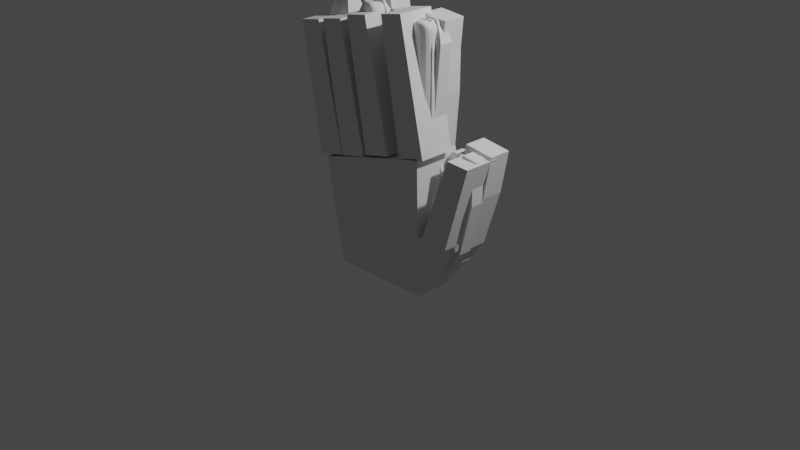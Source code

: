 # Source: human.blend  (saved by Blender 2.81.16; exported with 4.5.12 LTS)
import bpy
from mathutils import Matrix  # noqa: F401  (used for matrix-valued properties, if any)

bpy.ops.wm.read_factory_settings(use_empty=True)
scene = bpy.context.scene
scene.name = 'Scene'

# ---- collections
col_collection = bpy.data.collections.new('Collection'); scene.collection.children.link(col_collection)
col_experiments = bpy.data.collections.new('Experiments'); scene.collection.children.link(col_experiments)
col_hand = bpy.data.collections.new('Hand'); col_experiments.children.link(col_hand)

# ---- world
world_world = bpy.data.worlds.new('World'); scene.world = world_world
world_world.use_nodes = True; world_world.node_tree.nodes.clear()
_N = world_world.node_tree.nodes; _L = world_world.node_tree.links
n0 = _N.new('ShaderNodeOutputWorld'); n0.name = 'World Output'; n0.location = (300, 300)
n1 = _N.new('ShaderNodeBackground'); n1.name = 'Background'; n1.location = (10, 300)
n1.inputs[0].default_value = (0.05088, 0.05088, 0.05088, 1.0)
_L.new(n1.outputs[0], n0.inputs[0])
n0.is_active_output = True
world_world.color = (0.05088, 0.05088, 0.05088)
world_world.use_sun_shadow = False
world_world.sun_shadow_jitter_overblur = 0.0

# ---- cameras
cam_camera = bpy.data.cameras.new('Camera')
cam_camera.clip_end = 100.0
cam_camera.ortho_scale = 7.314

# ---- lights
light_light = bpy.data.lights.new('Light', 'POINT')
light_light.transmission_factor = 0.0
light_light.energy = 1000.0
light_light.shadow_soft_size = 0.1
light_light.shadow_maximum_resolution = 0.006
light_light.use_absolute_resolution = True

# ---- meshes
me_cube_003 = bpy.data.meshes.new('Cube.003')
me_cube_003.from_pydata([(-0.1379, -0.06143, 0.575), (-0.2165, -0.06143, -0.5163), (-0.1379, 0.1949, 0.575), (-0.2165, 0.2291, -0.5163), (-0.1753, 0.2291, -0.001666), (-0.1753, -0.06143, -0.001666), (-0.1065, -0.06143, 0.6408), (-0.1065, 0.1269, 0.667), (-0.06047, -0.06143, 0.6947), (-0.06047, 0.01536, 0.6947), (-0.143, 0.2291, 0.2863), (-0.143, -0.06143, 0.2863), (0.1252, -0.06143, 0.5642), (0.1001, -0.06143, -0.5609), (0.1252, 0.1949, 0.5642), (0.1001, 0.2291, -0.5609), (0.0001172, 0.1949, 0.5683), (-0.05593, 0.2291, -0.5542), (0.0001172, -0.06143, 0.5683), (-0.05593, -0.06143, -0.5542), (0.1357, 0.2291, -0.02138), (0.1357, -0.06143, -0.02138), (-0.02791, -0.06143, -0.008824), (-0.02791, 0.2291, -0.008824), (0.1133, -0.06143, 0.6302), (0.1133, 0.1269, 0.6563), (0.003378, -0.06143, 0.6355), (0.003378, 0.1269, 0.6616), (0.07266, -0.06143, 0.6882), (0.07266, 0.01536, 0.6882), (0.006095, -0.06143, 0.6915), (0.006095, 0.01536, 0.6915), (0.1204, 0.2291, 0.2732), (0.1204, -0.06143, 0.2732), (-0.0139, -0.06143, 0.2798), (-0.0139, 0.2291, 0.2798), (-0.7725, -0.06088, 0.5466), (-0.6309, -0.06088, -0.6304), (-0.7725, 0.209, 0.5466), (-0.6309, 0.2272, -0.6304), (-0.7015, 0.2272, -0.03086), (-0.7015, -0.06088, -0.03086), (-0.7831, -0.06088, 0.6446), (-0.7831, 0.1297, 0.6743), (-0.7443, -0.06088, 0.7233), (-0.7443, -0.0006893, 0.7233), (-0.7193, 0.2272, 0.2786), (-0.7193, -0.06088, 0.2786), (-0.5306, -0.06088, 0.6139), (-0.3075, -0.06088, -0.5676), (-0.5306, 0.209, 0.6139), (-0.3075, 0.2272, -0.5676), (-0.6579, 0.209, 0.6131), (-0.4528, 0.2272, -0.5886), (-0.6579, -0.06088, 0.6131), (-0.4528, -0.06088, -0.5886), (-0.3776, 0.2272, 0.02711), (-0.3776, -0.06088, 0.02711), (-0.5605, -0.06088, 0.04347), (-0.5605, 0.2272, 0.04347), (-0.5824, -0.06088, 0.6871), (-0.5824, 0.1297, 0.7168), (-0.6692, -0.06088, 0.6793), (-0.6692, 0.1297, 0.7091), (-0.6489, -0.06088, 0.7368), (-0.6489, -0.0006893, 0.7368), (-0.6787, -0.06088, 0.7346), (-0.6787, -0.0006893, 0.7346), (-0.4587, 0.2272, 0.2925), (-0.4587, -0.06088, 0.2925), (-0.6092, -0.06088, 0.3283), (-0.6092, 0.2272, 0.3283), (-1.146, -0.05353, 0.3935), (-0.9343, -0.05353, -0.7745), (-1.146, 0.194, 0.3935), (-0.9343, 0.2154, -0.7745), (-1.046, 0.2154, -0.1777), (-1.046, -0.05353, -0.1777), (-1.138, -0.05353, 0.4619), (-1.138, 0.1416, 0.4996), (-1.094, -0.05353, 0.5192), (-1.094, 0.01476, 0.5192), (-1.091, 0.2154, 0.108), (-1.091, -0.05353, 0.108), (-0.9128, -0.05353, 0.4457), (-0.6531, -0.05353, -0.645), (-0.9128, 0.194, 0.4457), (-0.6531, 0.2154, -0.645), (-1.017, 0.194, 0.418), (-0.7859, 0.2154, -0.7143), (-1.017, -0.05353, 0.418), (-0.7859, -0.05353, -0.7143), (-0.7569, 0.2154, -0.1186), (-0.7569, -0.05353, -0.1186), (-0.9015, -0.05353, -0.1482), (-0.9015, 0.2154, -0.1482), (-0.9452, -0.05353, 0.4947), (-0.9452, 0.1416, 0.5323), (-1.03, -0.05353, 0.4839), (-1.03, 0.1416, 0.5216), (-1.017, -0.05353, 0.5431), (-1.017, 0.01476, 0.5431), (-1.042, -0.05353, 0.5388), (-1.042, 0.01476, 0.5388), (-0.8431, 0.2154, 0.1618), (-0.8431, -0.05353, 0.1618), (-0.9592, -0.05353, 0.1349), (-0.9592, 0.2154, 0.1349), (-1.324, -0.06207, -0.183), (-1.183, -0.06207, -0.9771), (-1.324, 0.1861, -0.183), (-1.183, 0.212, -0.9771), (-1.269, 0.212, -0.624), (-1.269, -0.06207, -0.624), (-1.303, -0.06207, -0.06698), (-1.303, 0.02588, -0.06698), (-1.32, 0.212, -0.3445), (-1.32, -0.06207, -0.3445), (-1.139, -0.06207, -0.09395), (-0.9439, -0.06207, -0.8087), (-1.139, 0.1861, -0.09395), (-0.9439, 0.212, -0.8087), (-1.236, 0.1861, -0.1465), (-1.061, 0.212, -0.8929), (-1.236, -0.06207, -0.1465), (-1.061, -0.06207, -0.8929), (-1.04, 0.212, -0.5183), (-1.04, -0.06207, -0.5183), (-1.135, -0.06207, -0.6024), (-1.135, 0.212, -0.6024), (-1.211, -0.06207, -0.03872), (-1.211, 0.02588, -0.03872), (-1.26, -0.06207, -0.05272), (-1.26, 0.02588, -0.05272), (-1.104, 0.212, -0.2986), (-1.104, -0.06207, -0.2986), (-1.188, -0.06207, -0.3622), (-1.188, 0.212, -0.3622), (0.4389, -0.0553, -0.626), (0.4389, 0.2532, -0.626), (0.2559, 0.2532, -1.108), (0.2559, -0.0553, -1.108), (0.4788, -0.0553, -0.5377), (0.4788, 0.2532, -0.5377), (0.6283, -0.0553, -0.434), (0.6283, 0.2532, -0.434), (0.3609, 0.2532, -0.8809), (0.3609, -0.0553, -0.8809), (0.6807, -0.0553, -0.7308), (0.6807, 0.2532, -0.7308), (0.5804, 0.2532, -0.6522), (0.5804, -0.0553, -0.6522), (0.5151, 0.2837, -1.437), (0.5151, -0.0553, -1.437), (0.4396, -0.0553, -1.213), (0.4396, 0.2532, -1.213), (0.7035, -0.0553, -0.6138), (0.7035, 0.2532, -0.6138), (0.5968, -0.0553, -0.587), (0.5968, 0.2532, -0.587), (0.7294, -0.0553, -0.497), (0.7294, 0.2532, -0.497), (0.6929, -0.0553, -0.4502), (0.6929, 0.2532, -0.4502), (0.6891, 0.2532, -0.9015), (0.6891, -0.0553, -0.9015), (0.51, -0.0553, -0.9324), (0.51, 0.2532, -0.9324), (-0.8741, -0.06719, -2.086), (-1.177, -0.06719, -1.015), (-0.8741, 0.2841, -2.078), (-1.177, 0.2691, -1.015), (0.1175, -0.06719, -2.088), (0.09819, -0.06719, -0.5907), (0.1175, 0.2841, -2.08), (0.09819, 0.2691, -0.5907), (-1.073, -0.06719, -1.504), (-1.073, 0.2841, -1.496), (0.2422, 0.2841, -1.103), (0.2422, -0.06719, -1.111), (-0.9897, 0.2841, -1.806), (0.5044, 0.3366, -1.469), (0.5044, -0.06719, -1.476), (-0.9897, -0.06719, -1.814), (-0.1304, 0.2841, -2.08), (-0.3783, 0.2841, -2.079), (-0.6262, 0.2841, -2.079), (-0.9218, 0.2691, -0.8139), (-0.6357, 0.2691, -0.6566), (-0.2843, 0.2691, -0.5754), (-0.6262, -0.06719, -2.086), (-0.3783, -0.06719, -2.087), (-0.1304, -0.06719, -2.087), (-0.2843, -0.06719, -0.5754), (-0.6357, -0.06719, -0.6566), (-0.9218, -0.06719, -0.8139), (-0.08662, -0.06719, -1.209), (-0.4154, -0.06719, -1.307), (-0.7442, -0.06719, -1.406), (-0.7442, 0.2841, -1.398), (-0.4154, 0.2841, -1.3), (-0.08662, 0.2841, -1.202), (-0.6162, 0.313, -1.722), (-0.2427, 0.2459, -1.638), (0.1308, 0.3884, -1.553), (0.1308, -0.06719, -1.561), (-0.2427, -0.06719, -1.645), (-0.6162, -0.06719, -1.729), (-1.143, -0.06719, -1.176), (-1.143, 0.3294, -1.168), (0.09119, 0.3294, -0.8218), (0.09119, -0.06719, -0.8293), (-0.2193, -0.06719, -0.7838), (-0.5632, -0.06719, -0.8706), (-0.8634, -0.06719, -1.008), (-0.8634, 0.3294, -1.001), (-0.5632, 0.3294, -0.8631), (-0.2193, 0.3294, -0.7764), (-1.313, 0.1055, -0.1123), (-1.248, 0.1055, -0.08674), (-1.313, -0.06207, -0.1245), (-1.248, -0.06207, -0.0992), (-1.176, 0.1055, -0.0533), (-1.175, -0.06207, -0.06611)], [], [(23, 17, 3, 4), (4, 3, 1, 5), (16, 2, 7, 27), (173, 13, 19), (5, 1, 19, 22), (11, 5, 22, 34), (10, 4, 5, 11), (35, 23, 4, 10), (27, 7, 9, 31), (2, 0, 6, 7), (0, 18, 26, 6), (31, 9, 8, 30), (7, 6, 8, 9), (6, 26, 30, 8), (16, 35, 10, 2), (2, 10, 11, 0), (0, 11, 34, 18), (23, 20, 15, 17), (20, 21, 13, 15), (16, 27, 25, 14), (193, 19, 1), (21, 22, 19, 13), (33, 34, 22, 21), (32, 33, 21, 20), (35, 32, 20, 23), (27, 31, 29, 25), (14, 25, 24, 12), (18, 26, 27, 16), (12, 24, 26, 18), (31, 30, 28, 29), (25, 29, 28, 24), (26, 30, 31, 27), (24, 28, 30, 26), (16, 14, 32, 35), (14, 12, 33, 32), (12, 18, 34, 33), (59, 53, 39, 40), (40, 39, 37, 41), (52, 38, 43, 63), (193, 49, 55), (41, 37, 55, 58), (47, 41, 58, 70), (46, 40, 41, 47), (71, 59, 40, 46), (63, 43, 45, 67), (38, 36, 42, 43), (36, 54, 62, 42), (67, 45, 44, 66), (43, 42, 44, 45), (42, 62, 66, 44), (52, 71, 46, 38), (38, 46, 47, 36), (36, 47, 70, 54), (59, 56, 51, 53), (56, 57, 49, 51), (52, 63, 61, 50), (194, 55, 37), (57, 58, 55, 49), (69, 70, 58, 57), (68, 69, 57, 56), (71, 68, 56, 59), (63, 67, 65, 61), (50, 61, 60, 48), (54, 62, 63, 52), (48, 60, 62, 54), (67, 66, 64, 65), (61, 65, 64, 60), (62, 66, 67, 63), (60, 64, 66, 62), (52, 50, 68, 71), (50, 48, 69, 68), (48, 54, 70, 69), (95, 89, 75, 76), (76, 75, 73, 77), (88, 74, 79, 99), (194, 85, 91), (77, 73, 91, 94), (83, 77, 94, 106), (82, 76, 77, 83), (107, 95, 76, 82), (99, 79, 81, 103), (74, 72, 78, 79), (72, 90, 98, 78), (103, 81, 80, 102), (79, 78, 80, 81), (78, 98, 102, 80), (88, 107, 82, 74), (74, 82, 83, 72), (72, 83, 106, 90), (95, 92, 87, 89), (92, 93, 85, 87), (88, 99, 97, 86), (195, 91, 73), (93, 94, 91, 85), (105, 106, 94, 93), (104, 105, 93, 92), (107, 104, 92, 95), (99, 103, 101, 97), (86, 97, 96, 84), (90, 98, 99, 88), (84, 96, 98, 90), (103, 102, 100, 101), (97, 101, 100, 96), (98, 102, 103, 99), (96, 100, 102, 98), (88, 86, 104, 107), (86, 84, 105, 104), (84, 90, 106, 105), (129, 123, 111, 112), (112, 111, 109, 113), (219, 218, 115, 133), (195, 125, 169), (113, 109, 125, 128), (117, 113, 128, 136), (116, 112, 113, 117), (137, 129, 112, 116), (218, 220, 114, 115), (220, 221, 132, 114), (122, 137, 116, 110), (110, 116, 117, 108), (108, 117, 136, 124), (129, 126, 121, 123), (126, 127, 119, 121), (219, 133, 131, 222), (169, 125, 109), (127, 128, 125, 119), (135, 136, 128, 127), (134, 135, 127, 126), (137, 134, 126, 129), (222, 131, 130, 223), (115, 114, 132, 133), (223, 130, 132, 221), (133, 132, 130, 131), (122, 120, 134, 137), (120, 118, 135, 134), (118, 124, 136, 135), (150, 139, 143, 159), (147, 141, 154, 166), (146, 140, 141, 147), (167, 155, 140, 146), (159, 143, 145, 163), (139, 138, 142, 143), (138, 151, 158, 142), (163, 145, 144, 162), (143, 142, 144, 145), (142, 158, 162, 144), (150, 167, 146, 139), (139, 146, 147, 138), (138, 147, 166, 151), (150, 159, 157, 149), (165, 166, 154, 153), (164, 165, 153, 152), (167, 164, 152, 155), (159, 163, 161, 157), (149, 157, 156, 148), (151, 158, 159, 150), (148, 156, 158, 151), (163, 162, 160, 161), (157, 161, 160, 156), (158, 162, 163, 159), (156, 160, 162, 158), (150, 149, 164, 167), (149, 148, 165, 164), (148, 151, 166, 165), (208, 169, 171, 209), (217, 189, 175, 210), (210, 175, 173, 211), (214, 195, 169, 208), (184, 174, 172, 192), (169, 111, 171), (207, 198, 176, 183), (182, 181, 152, 153), (204, 201, 178, 181), (183, 176, 177, 180), (168, 183, 180, 170), (184, 204, 181, 174), (174, 181, 182, 172), (190, 207, 183, 168), (172, 182, 205, 192), (192, 205, 206, 191), (191, 206, 207, 190), (170, 180, 202, 186), (186, 202, 203, 185), (185, 203, 204, 184), (180, 177, 199, 202), (202, 199, 200, 203), (203, 200, 201, 204), (182, 179, 196, 205), (205, 196, 197, 206), (206, 197, 198, 207), (193, 3, 189), (194, 39, 188), (195, 75, 187), (170, 186, 190, 168), (186, 185, 191, 190), (185, 184, 192, 191), (211, 173, 193, 212), (212, 193, 194, 213), (213, 194, 195, 214), (209, 171, 187, 215), (215, 187, 188, 216), (216, 188, 189, 217), (173, 15, 13), (175, 17, 15), (189, 3, 17), (193, 173, 19), (193, 1, 3), (173, 175, 15), (175, 189, 17), (189, 53, 51), (188, 39, 53), (194, 193, 55), (194, 37, 39), (51, 49, 189), (189, 188, 53), (49, 193, 189), (194, 87, 85), (188, 89, 87), (187, 75, 89), (195, 194, 91), (195, 73, 75), (194, 188, 87), (188, 187, 89), (195, 121, 119), (187, 123, 121), (171, 123, 187), (195, 119, 125), (169, 109, 111), (195, 187, 121), (171, 111, 123), (154, 141, 140, 155, 152, 153), (179, 182, 153, 141), (181, 178, 140, 152), (178, 179, 141, 140), (153, 141, 154), (152, 155, 140), (200, 216, 217, 201), (199, 215, 216, 200), (177, 209, 215, 199), (197, 213, 214, 198), (196, 212, 213, 197), (179, 211, 212, 196), (198, 214, 208, 176), (178, 210, 211, 179), (201, 217, 210, 178), (176, 208, 209, 177), (118, 223, 221, 124), (120, 222, 223, 118), (122, 219, 222, 120), (108, 124, 221, 220), (110, 108, 220, 218), (122, 110, 218, 219)])
_uv = me_cube_003.uv_layers.new(name='UVMap')
_uv.uv.foreach_set('vector', [0.5, 0.375, 0.625, 0.375, 0.625, 0.5, 0.5, 0.5, 0.5, 0.5, 0.625, 0.5, 0.625, 0.75, 0.5, 0.75, 0.375, 0.375, 0.375, 0.5, 0.375, 0.5, 0.375, 0.375, 0.625, 0.75, 0.625, 0.75, 0.625, 0.875, 0.5, 0.75, 0.625, 0.75, 0.625, 0.875, 0.5, 0.875, 0.4375, 0.75, 0.5, 0.75, 0.5, 0.875, 0.4375, 0.875, 0.4375, 0.5, 0.5, 0.5, 0.5, 0.75, 0.4375, 0.75, 0.4375, 0.375, 0.5, 0.375, 0.5, 0.5, 0.4375, 0.5, 0.375, 0.375, 0.375, 0.5, 0.375, 0.5, 0.375, 0.375, 0.375, 0.5, 0.375, 0.75, 0.375, 0.75, 0.375, 0.5, 0.375, 0.75, 0.375, 0.875, 0.375, 0.875, 0.375, 0.75, 0.25, 0.5, 0.375, 0.5, 0.375, 0.75, 0.25, 0.75, 0.375, 0.5, 0.375, 0.75, 0.375, 0.75, 0.375, 0.5, 0.375, 0.75, 0.375, 0.875, 0.375, 0.875, 0.375, 0.75, 0.375, 0.375, 0.4375, 0.375, 0.4375, 0.5, 0.375, 0.5, 0.375, 0.5, 0.4375, 0.5, 0.4375, 0.75, 0.375, 0.75, 0.375, 0.75, 0.4375, 0.75, 0.4375, 0.875, 0.375, 0.875, 0.5, 0.375, 0.5, 0.5, 0.625, 0.5, 0.625, 0.375, 0.5, 0.5, 0.5, 0.75, 0.625, 0.75, 0.625, 0.5, 0.375, 0.375, 0.375, 0.375, 0.375, 0.5, 0.375, 0.5, 0.625, 0.8125, 0.625, 0.875, 0.625, 0.75, 0.5, 0.75, 0.5, 0.875, 0.625, 0.875, 0.625, 0.75, 0.4375, 0.75, 0.4375, 0.875, 0.5, 0.875, 0.5, 0.75, 0.4375, 0.5, 0.4375, 0.75, 0.5, 0.75, 0.5, 0.5, 0.4375, 0.375, 0.4375, 0.5, 0.5, 0.5, 0.5, 0.375, 0.375, 0.375, 0.375, 0.375, 0.375, 0.5, 0.375, 0.5, 0.375, 0.5, 0.375, 0.5, 0.375, 0.75, 0.375, 0.75, 0.0, 0.0, 0.0, 0.0, 0.0, 0.0, 0.0, 0.0, 0.375, 0.75, 0.375, 0.75, 0.375, 0.875, 0.375, 0.875, 0.25, 0.5, 0.25, 0.75, 0.375, 0.75, 0.375, 0.5, 0.375, 0.5, 0.375, 0.5, 0.375, 0.75, 0.375, 0.75, 0.0, 0.0, 0.0, 0.0, 0.0, 0.0, 0.0, 0.0, 0.375, 0.75, 0.375, 0.75, 0.375, 0.875, 0.375, 0.875, 0.375, 0.375, 0.375, 0.5, 0.4375, 0.5, 0.4375, 0.375, 0.375, 0.5, 0.375, 0.75, 0.4375, 0.75, 0.4375, 0.5, 0.375, 0.75, 0.375, 0.875, 0.4375, 0.875, 0.4375, 0.75, 0.5, 0.375, 0.625, 0.375, 0.625, 0.5, 0.5, 0.5, 0.5, 0.5, 0.625, 0.5, 0.625, 0.75, 0.5, 0.75, 0.375, 0.375, 0.375, 0.5, 0.375, 0.5, 0.375, 0.375, 0.625, 0.8125, 0.625, 0.75, 0.625, 0.875, 0.5, 0.75, 0.625, 0.75, 0.625, 0.875, 0.5, 0.875, 0.4375, 0.75, 0.5, 0.75, 0.5, 0.875, 0.4375, 0.875, 0.4375, 0.5, 0.5, 0.5, 0.5, 0.75, 0.4375, 0.75, 0.4375, 0.375, 0.5, 0.375, 0.5, 0.5, 0.4375, 0.5, 0.375, 0.375, 0.375, 0.5, 0.375, 0.5, 0.375, 0.375, 0.375, 0.5, 0.375, 0.75, 0.375, 0.75, 0.375, 0.5, 0.375, 0.75, 0.375, 0.875, 0.375, 0.875, 0.375, 0.75, 0.25, 0.5, 0.375, 0.5, 0.375, 0.75, 0.25, 0.75, 0.375, 0.5, 0.375, 0.75, 0.375, 0.75, 0.375, 0.5, 0.375, 0.75, 0.375, 0.875, 0.375, 0.875, 0.375, 0.75, 0.375, 0.375, 0.4375, 0.375, 0.4375, 0.5, 0.375, 0.5, 0.375, 0.5, 0.4375, 0.5, 0.4375, 0.75, 0.375, 0.75, 0.375, 0.75, 0.4375, 0.75, 0.4375, 0.875, 0.375, 0.875, 0.5, 0.375, 0.5, 0.5, 0.625, 0.5, 0.625, 0.375, 0.5, 0.5, 0.5, 0.75, 0.625, 0.75, 0.625, 0.5, 0.375, 0.375, 0.375, 0.375, 0.375, 0.5, 0.375, 0.5, 0.625, 0.875, 0.625, 0.875, 0.625, 0.75, 0.5, 0.75, 0.5, 0.875, 0.625, 0.875, 0.625, 0.75, 0.4375, 0.75, 0.4375, 0.875, 0.5, 0.875, 0.5, 0.75, 0.4375, 0.5, 0.4375, 0.75, 0.5, 0.75, 0.5, 0.5, 0.4375, 0.375, 0.4375, 0.5, 0.5, 0.5, 0.5, 0.375, 0.375, 0.375, 0.375, 0.375, 0.375, 0.5, 0.375, 0.5, 0.375, 0.5, 0.375, 0.5, 0.375, 0.75, 0.375, 0.75, 0.0, 0.0, 0.0, 0.0, 0.0, 0.0, 0.0, 0.0, 0.375, 0.75, 0.375, 0.75, 0.375, 0.875, 0.375, 0.875, 0.25, 0.5, 0.25, 0.75, 0.375, 0.75, 0.375, 0.5, 0.375, 0.5, 0.375, 0.5, 0.375, 0.75, 0.375, 0.75, 0.0, 0.0, 0.0, 0.0, 0.0, 0.0, 0.0, 0.0, 0.375, 0.75, 0.375, 0.75, 0.375, 0.875, 0.375, 0.875, 0.375, 0.375, 0.375, 0.5, 0.4375, 0.5, 0.4375, 0.375, 0.375, 0.5, 0.375, 0.75, 0.4375, 0.75, 0.4375, 0.5, 0.375, 0.75, 0.375, 0.875, 0.4375, 0.875, 0.4375, 0.75, 0.5, 0.375, 0.625, 0.375, 0.625, 0.5, 0.5, 0.5, 0.5, 0.5, 0.625, 0.5, 0.625, 0.75, 0.5, 0.75, 0.375, 0.375, 0.375, 0.5, 0.375, 0.5, 0.375, 0.375, 0.625, 0.875, 0.625, 0.75, 0.625, 0.875, 0.5, 0.75, 0.625, 0.75, 0.625, 0.875, 0.5, 0.875, 0.4375, 0.75, 0.5, 0.75, 0.5, 0.875, 0.4375, 0.875, 0.4375, 0.5, 0.5, 0.5, 0.5, 0.75, 0.4375, 0.75, 0.4375, 0.375, 0.5, 0.375, 0.5, 0.5, 0.4375, 0.5, 0.375, 0.375, 0.375, 0.5, 0.375, 0.5, 0.375, 0.375, 0.375, 0.5, 0.375, 0.75, 0.375, 0.75, 0.375, 0.5, 0.375, 0.75, 0.375, 0.875, 0.375, 0.875, 0.375, 0.75, 0.25, 0.5, 0.375, 0.5, 0.375, 0.75, 0.25, 0.75, 0.375, 0.5, 0.375, 0.75, 0.375, 0.75, 0.375, 0.5, 0.375, 0.75, 0.375, 0.875, 0.375, 0.875, 0.375, 0.75, 0.375, 0.375, 0.4375, 0.375, 0.4375, 0.5, 0.375, 0.5, 0.375, 0.5, 0.4375, 0.5, 0.4375, 0.75, 0.375, 0.75, 0.375, 0.75, 0.4375, 0.75, 0.4375, 0.875, 0.375, 0.875, 0.5, 0.375, 0.5, 0.5, 0.625, 0.5, 0.625, 0.375, 0.5, 0.5, 0.5, 0.75, 0.625, 0.75, 0.625, 0.5, 0.375, 0.375, 0.375, 0.375, 0.375, 0.5, 0.375, 0.5, 0.625, 0.9375, 0.625, 0.875, 0.625, 0.75, 0.5, 0.75, 0.5, 0.875, 0.625, 0.875, 0.625, 0.75, 0.4375, 0.75, 0.4375, 0.875, 0.5, 0.875, 0.5, 0.75, 0.4375, 0.5, 0.4375, 0.75, 0.5, 0.75, 0.5, 0.5, 0.4375, 0.375, 0.4375, 0.5, 0.5, 0.5, 0.5, 0.375, 0.375, 0.375, 0.375, 0.375, 0.375, 0.5, 0.375, 0.5, 0.375, 0.5, 0.375, 0.5, 0.375, 0.75, 0.375, 0.75, 0.0, 0.0, 0.0, 0.0, 0.0, 0.0, 0.0, 0.0, 0.375, 0.75, 0.375, 0.75, 0.375, 0.875, 0.375, 0.875, 0.25, 0.5, 0.25, 0.75, 0.375, 0.75, 0.375, 0.5, 0.375, 0.5, 0.375, 0.5, 0.375, 0.75, 0.375, 0.75, 0.0, 0.0, 0.0, 0.0, 0.0, 0.0, 0.0, 0.0, 0.375, 0.75, 0.375, 0.75, 0.375, 0.875, 0.375, 0.875, 0.375, 0.375, 0.375, 0.5, 0.4375, 0.5, 0.4375, 0.375, 0.375, 0.5, 0.375, 0.75, 0.4375, 0.75, 0.4375, 0.5, 0.375, 0.75, 0.375, 0.875, 0.4375, 0.875, 0.4375, 0.75, 0.5, 0.375, 0.625, 0.375, 0.625, 0.5, 0.5, 0.5, 0.5, 0.5, 0.625, 0.5, 0.625, 0.75, 0.5, 0.75, 0.375, 0.375, 0.375, 0.5, 0.375, 0.5, 0.375, 0.375, 0.625, 0.9375, 0.625, 0.875, 0.625, 1.0, 0.5, 0.75, 0.625, 0.75, 0.625, 0.875, 0.5, 0.875, 0.4375, 0.75, 0.5, 0.75, 0.5, 0.875, 0.4375, 0.875, 0.4375, 0.5, 0.5, 0.5, 0.5, 0.75, 0.4375, 0.75, 0.4375, 0.375, 0.5, 0.375, 0.5, 0.5, 0.4375, 0.5, 0.375, 0.5, 0.375, 0.75, 0.375, 0.75, 0.375, 0.5, 0.375, 0.75, 0.375, 0.875, 0.375, 0.875, 0.375, 0.75, 0.375, 0.375, 0.4375, 0.375, 0.4375, 0.5, 0.375, 0.5, 0.375, 0.5, 0.4375, 0.5, 0.4375, 0.75, 0.375, 0.75, 0.375, 0.75, 0.4375, 0.75, 0.4375, 0.875, 0.375, 0.875, 0.5, 0.375, 0.5, 0.5, 0.625, 0.5, 0.625, 0.375, 0.5, 0.5, 0.5, 0.75, 0.625, 0.75, 0.625, 0.5, 0.375, 0.375, 0.375, 0.375, 0.375, 0.5, 0.375, 0.5, 0.625, 1.0, 0.625, 0.875, 0.625, 0.75, 0.5, 0.75, 0.5, 0.875, 0.625, 0.875, 0.625, 0.75, 0.4375, 0.75, 0.4375, 0.875, 0.5, 0.875, 0.5, 0.75, 0.4375, 0.5, 0.4375, 0.75, 0.5, 0.75, 0.5, 0.5, 0.4375, 0.375, 0.4375, 0.5, 0.5, 0.5, 0.5, 0.375, 0.375, 0.5, 0.375, 0.5, 0.375, 0.75, 0.375, 0.75, 0.375, 0.5, 0.375, 0.75, 0.375, 0.875, 0.375, 0.375, 0.375, 0.75, 0.375, 0.75, 0.375, 0.875, 0.375, 0.875, 0.375, 0.375, 0.375, 0.875, 0.375, 0.75, 0.375, 0.5, 0.375, 0.375, 0.375, 0.5, 0.4375, 0.5, 0.4375, 0.375, 0.375, 0.5, 0.375, 0.75, 0.4375, 0.75, 0.4375, 0.5, 0.375, 0.75, 0.375, 0.875, 0.4375, 0.875, 0.4375, 0.75, 0.375, 0.375, 0.375, 0.5, 0.375, 0.5, 0.375, 0.375, 0.4375, 0.75, 0.5, 0.75, 0.5, 0.875, 0.4375, 0.875, 0.4375, 0.5, 0.5, 0.5, 0.5, 0.75, 0.4375, 0.75, 0.4375, 0.375, 0.5, 0.375, 0.5, 0.5, 0.4375, 0.5, 0.375, 0.375, 0.375, 0.5, 0.375, 0.5, 0.375, 0.375, 0.375, 0.5, 0.375, 0.75, 0.375, 0.75, 0.375, 0.5, 0.375, 0.75, 0.375, 0.875, 0.375, 0.875, 0.375, 0.75, 0.25, 0.5, 0.375, 0.5, 0.375, 0.75, 0.25, 0.75, 0.375, 0.5, 0.375, 0.75, 0.375, 0.75, 0.375, 0.5, 0.375, 0.75, 0.375, 0.875, 0.375, 0.875, 0.375, 0.75, 0.375, 0.375, 0.4375, 0.375, 0.4375, 0.5, 0.375, 0.5, 0.375, 0.5, 0.4375, 0.5, 0.4375, 0.75, 0.375, 0.75, 0.375, 0.75, 0.4375, 0.75, 0.4375, 0.875, 0.375, 0.875, 0.375, 0.375, 0.375, 0.375, 0.375, 0.5, 0.375, 0.5, 0.4375, 0.75, 0.4375, 0.875, 0.5, 0.875, 0.5, 0.75, 0.4375, 0.5, 0.4375, 0.75, 0.5, 0.75, 0.5, 0.5, 0.4375, 0.375, 0.4375, 0.5, 0.5, 0.5, 0.5, 0.375, 0.375, 0.375, 0.375, 0.375, 0.375, 0.5, 0.375, 0.5, 0.375, 0.5, 0.375, 0.5, 0.375, 0.75, 0.375, 0.75, 0.0, 0.0, 0.0, 0.0, 0.0, 0.0, 0.0, 0.0, 0.375, 0.75, 0.375, 0.75, 0.375, 0.875, 0.375, 0.875, 0.25, 0.5, 0.25, 0.75, 0.375, 0.75, 0.375, 0.5, 0.375, 0.5, 0.375, 0.5, 0.375, 0.75, 0.375, 0.75, 0.0, 0.0, 0.0, 0.0, 0.0, 0.0, 0.0, 0.0, 0.375, 0.75, 0.375, 0.75, 0.375, 0.875, 0.375, 0.875, 0.375, 0.375, 0.375, 0.5, 0.4375, 0.5, 0.4375, 0.375, 0.375, 0.5, 0.375, 0.75, 0.4375, 0.75, 0.4375, 0.5, 0.375, 0.75, 0.375, 0.875, 0.4375, 0.875, 0.4375, 0.75, 0.5839, 0.0, 0.625, 0.0, 0.625, 0.25, 0.5839, 0.25, 0.5839, 0.4375, 0.625, 0.4375, 0.625, 0.5, 0.5839, 0.5, 0.5839, 0.5, 0.625, 0.5, 0.625, 0.75, 0.5839, 0.75, 0.5839, 0.9375, 0.625, 0.9375, 0.625, 1.0, 0.5839, 1.0, 0.3125, 0.5, 0.375, 0.5, 0.375, 0.75, 0.3125, 0.75, 0.625, 0.0, 0.625, 0.5, 0.625, 0.25, 0.4375, 0.9375, 0.5, 0.9375, 0.5, 1.0, 0.4375, 1.0, 0.4375, 0.75, 0.4375, 0.5, 0.5, 0.5, 0.5, 0.75, 0.4375, 0.4375, 0.5, 0.4375, 0.5, 0.5, 0.4375, 0.5, 0.4375, 0.0, 0.5, 0.0, 0.5, 0.25, 0.4375, 0.25, 0.375, 0.0, 0.4375, 0.0, 0.4375, 0.25, 0.375, 0.25, 0.375, 0.4375, 0.4375, 0.4375, 0.4375, 0.5, 0.375, 0.5, 0.375, 0.5, 0.4375, 0.5, 0.4375, 0.75, 0.375, 0.75, 0.375, 0.9375, 0.4375, 0.9375, 0.4375, 1.0, 0.375, 1.0, 0.375, 0.75, 0.4375, 0.75, 0.4375, 0.8125, 0.375, 0.8125, 0.375, 0.8125, 0.4375, 0.8125, 0.4375, 0.875, 0.375, 0.875, 0.375, 0.875, 0.4375, 0.875, 0.4375, 0.9375, 0.375, 0.9375, 0.375, 0.25, 0.4375, 0.25, 0.4375, 0.3125, 0.375, 0.3125, 0.375, 0.3125, 0.4375, 0.3125, 0.4375, 0.375, 0.375, 0.375, 0.375, 0.375, 0.4375, 0.375, 0.4375, 0.4375, 0.375, 0.4375, 0.4375, 0.25, 0.5, 0.25, 0.5, 0.3125, 0.4375, 0.3125, 0.4375, 0.3125, 0.5, 0.3125, 0.5, 0.375, 0.4375, 0.375, 0.4375, 0.375, 0.5, 0.375, 0.5, 0.4375, 0.4375, 0.4375, 0.4375, 0.75, 0.5, 0.75, 0.5, 0.8125, 0.4375, 0.8125, 0.4375, 0.8125, 0.5, 0.8125, 0.5, 0.875, 0.4375, 0.875, 0.4375, 0.875, 0.5, 0.875, 0.5, 0.9375, 0.4375, 0.9375, 0.6875, 0.75, 0.625, 0.5, 0.6875, 0.5, 0.75, 0.75, 0.625, 0.5, 0.75, 0.5, 0.8125, 0.75, 0.625, 0.5, 0.8125, 0.5, 0.125, 0.5, 0.1875, 0.5, 0.1875, 0.75, 0.125, 0.75, 0.1875, 0.5, 0.25, 0.5, 0.25, 0.75, 0.1875, 0.75, 0.25, 0.5, 0.3125, 0.5, 0.3125, 0.75, 0.25, 0.75, 0.5839, 0.75, 0.625, 0.75, 0.625, 0.8125, 0.5839, 0.8125, 0.5839, 0.8125, 0.625, 0.8125, 0.625, 0.875, 0.5839, 0.875, 0.5839, 0.875, 0.625, 0.875, 0.625, 0.9375, 0.5839, 0.9375, 0.5839, 0.25, 0.625, 0.25, 0.625, 0.3125, 0.5839, 0.3125, 0.5839, 0.3125, 0.625, 0.3125, 0.625, 0.375, 0.5839, 0.375, 0.5839, 0.375, 0.625, 0.375, 0.625, 0.4375, 0.5839, 0.4375, 0.625, 0.75, 0.625, 0.5, 0.625, 0.75, 0.625, 0.5, 0.625, 0.375, 0.625, 0.5, 0.625, 0.4375, 0.625, 0.5, 0.625, 0.375, 0.625, 0.8125, 0.625, 0.75, 0.625, 0.875, 0.6875, 0.75, 0.625, 0.75, 0.625, 0.5, 0.625, 0.75, 0.625, 0.5, 0.625, 0.5, 0.625, 0.5, 0.625, 0.4375, 0.625, 0.375, 0.625, 0.4375, 0.625, 0.375, 0.625, 0.5, 0.625, 0.375, 0.625, 0.5, 0.625, 0.375, 0.625, 0.875, 0.625, 0.8125, 0.625, 0.875, 0.75, 0.75, 0.625, 0.75, 0.625, 0.5, 0.625, 0.5, 0.625, 0.75, 0.6875, 0.5, 0.625, 0.4375, 0.625, 0.375, 0.625, 0.375, 0.625, 0.75, 0.6875, 0.75, 0.6875, 0.5, 0.75, 0.75, 0.625, 0.5, 0.625, 0.75, 0.625, 0.375, 0.625, 0.375, 0.625, 0.5, 0.625, 0.3125, 0.625, 0.5, 0.625, 0.375, 0.625, 0.9375, 0.625, 0.875, 0.625, 0.875, 0.8125, 0.75, 0.625, 0.75, 0.625, 0.5, 0.75, 0.75, 0.75, 0.5, 0.625, 0.5, 0.625, 0.375, 0.625, 0.3125, 0.625, 0.375, 0.8125, 0.75, 0.625, 0.5, 0.625, 0.75, 0.625, 0.3125, 0.625, 0.375, 0.625, 0.5, 0.625, 0.25, 0.625, 0.375, 0.625, 0.3125, 0.625, 0.9375, 0.625, 0.75, 0.625, 0.875, 0.625, 0.0, 0.625, 0.75, 0.625, 0.5, 0.8125, 0.75, 0.8125, 0.5, 0.625, 0.5, 0.625, 0.25, 0.625, 0.5, 0.625, 0.375, 0.5, 0.875, 0.5, 0.75, 0.5, 0.5, 0.5, 0.375, 0.5, 0.5, 0.5, 0.75, 0.5, 0.75, 0.4375, 0.75, 0.5, 0.75, 0.5, 0.75, 0.4375, 0.5, 0.5, 0.5, 0.5, 0.5, 0.5, 0.5, 0.5, 0.5, 0.5, 0.75, 0.5, 0.75, 0.5, 0.5, 0.0, 0.0, 0.0, 0.0, 0.0, 0.0, 0.0, 0.0, 0.0, 0.0, 0.0, 0.0, 0.5, 0.375, 0.5839, 0.375, 0.5839, 0.4375, 0.5, 0.4375, 0.5, 0.3125, 0.5839, 0.3125, 0.5839, 0.375, 0.5, 0.375, 0.5, 0.25, 0.5839, 0.25, 0.5839, 0.3125, 0.5, 0.3125, 0.5, 0.875, 0.5839, 0.875, 0.5839, 0.9375, 0.5, 0.9375, 0.5, 0.8125, 0.5839, 0.8125, 0.5839, 0.875, 0.5, 0.875, 0.5, 0.75, 0.5839, 0.75, 0.5839, 0.8125, 0.5, 0.8125, 0.5, 0.9375, 0.5839, 0.9375, 0.5839, 1.0, 0.5, 1.0, 0.5, 0.5, 0.5839, 0.5, 0.5839, 0.75, 0.5, 0.75, 0.5, 0.4375, 0.5839, 0.4375, 0.5839, 0.5, 0.5, 0.5, 0.5, 0.0, 0.5839, 0.0, 0.5839, 0.25, 0.5, 0.25, 0.375, 0.75, 0.375, 0.75, 0.375, 0.875, 0.375, 0.875, 0.375, 0.5, 0.375, 0.5, 0.375, 0.75, 0.375, 0.75, 0.375, 0.375, 0.375, 0.375, 0.375, 0.5, 0.375, 0.5, 0.375, 0.75, 0.375, 0.875, 0.375, 0.875, 0.375, 0.75, 0.375, 0.5, 0.375, 0.75, 0.375, 0.75, 0.375, 0.5, 0.375, 0.375, 0.375, 0.5, 0.375, 0.5, 0.375, 0.375])
me_cube_003.use_remesh_fix_poles = True
me_cube_003.use_remesh_preserve_attributes = False
me_cube_003.use_mirror_vertex_groups = False
me_cube_003.update()
me_cube = bpy.data.meshes.new('Cube')
me_cube.from_pydata([(-0.7565, -0.09167, 0.4305), (-0.895, -0.09167, 1.257), (-0.7565, 0.09167, 0.4305), (-0.895, 0.09167, 1.257), (-0.5042, -0.09167, 0.6217), (-0.6664, -0.09167, 1.32), (-0.5042, 0.09167, 0.6217), (-0.6664, 0.09167, 1.32), (-0.8872, -0.06932, 1.337), (-0.8872, 0.06932, 1.337), (-0.7143, 0.06932, 1.385), (-0.7143, -0.06932, 1.385), (-0.8708, -0.04151, 1.412), (-0.8708, 0.04151, 1.412), (-0.7674, 0.04151, 1.441), (-0.7674, -0.04151, 1.441), (-0.4988, -0.08305, 0.6488), (-0.7021, -0.08305, 1.742), (-0.4988, 0.08305, 0.6488), (-0.7021, 0.08305, 1.742), (-0.2086, -0.08305, 0.8206), (-0.4338, -0.08305, 1.832), (-0.2086, 0.08305, 0.8206), (-0.4338, 0.08305, 1.832), (-0.7106, -0.07044, 1.835), (-0.7106, 0.07044, 1.835), (-0.4831, 0.07044, 1.911), (-0.4831, -0.07044, 1.911), (-0.6935, -0.04475, 1.978), (-0.6935, 0.04475, 1.978), (-0.5489, 0.04475, 2.027), (-0.5489, -0.04475, 2.027), (-0.05751, -0.07218, 2.053), (0.1285, -0.07218, 0.9114), (-0.05751, 0.07218, 2.053), (0.1285, 0.07218, 0.9114), (-0.3525, -0.07218, 1.986), (-0.1877, -0.07218, 0.8353), (-0.3525, 0.07218, 1.986), (-0.1877, 0.07218, 0.8353), (0.619, -0.07218, 1.971), (0.5288, -0.07218, 0.9222), (0.619, 0.07218, 1.971), (0.5288, 0.07218, 0.9222), (0.2586, -0.07218, 1.999), (0.1923, -0.07218, 0.9171), (0.2586, 0.07218, 1.999), (0.1923, 0.07218, 0.9171), (1.136, -0.1582, 0.7943), (0.7758, -0.07218, -0.2508), (1.136, -0.0138, 0.7943), (0.7758, 0.07218, -0.2508), (0.8607, -0.1582, 0.8095), (0.6372, -0.07218, 0.2869), (0.8607, -0.0138, 0.8095), (0.6372, 0.07218, 0.2869), (-0.1087, 0.05968, 2.14), (-0.1087, -0.05968, 2.14), (-0.3526, 0.05968, 2.085), (-0.3526, -0.05968, 2.085), (-0.1874, 0.03167, 2.221), (-0.1874, -0.03167, 2.221), (-0.3168, 0.03167, 2.191), (-0.3168, -0.03167, 2.191), (0.5895, 0.05769, 2.063), (0.5895, -0.05769, 2.063), (0.3015, 0.05769, 2.085), (0.3015, -0.05769, 2.085), (0.5141, 0.0242, 2.178), (0.5141, -0.02421, 2.178), (0.3933, 0.0242, 2.188), (0.3933, -0.02421, 2.188), (0.05541, -0.07218, 1.502), (0.05541, 0.07218, 1.502), (-0.2725, 0.07218, 1.427), (-0.2725, -0.07218, 1.427), (1.152, -0.02211, 0.9061), (1.152, -0.1499, 0.9061), (0.9083, -0.02211, 0.9196), (0.9083, -0.1499, 0.9196), (1.179, -0.02211, 1.016), (1.179, -0.1499, 1.016), (1.006, -0.02211, 1.045), (1.006, -0.1499, 1.045), (1.122, -0.1416, 0.563), (1.122, 0.002724, 0.563), (0.8177, 0.002724, 0.7091), (0.8177, -0.1416, 0.7091), (0.9548, -0.1097, -0.0145), (0.9548, 0.03471, -0.0145), (0.7346, 0.03471, 0.5146), (0.7346, -0.1097, 0.5146)], [], [(0, 1, 3, 2), (2, 3, 7, 6), (6, 7, 5, 4), (4, 5, 1, 0), (2, 6, 4, 0), (3, 1, 8, 9), (8, 11, 15, 12), (1, 5, 11, 8), (7, 3, 9, 10), (5, 7, 10, 11), (14, 13, 12, 15), (10, 9, 13, 14), (11, 10, 14, 15), (9, 8, 12, 13), (16, 17, 19, 18), (18, 19, 23, 22), (22, 23, 21, 20), (20, 21, 17, 16), (18, 22, 20, 16), (23, 19, 25, 26), (27, 26, 30, 31), (21, 23, 26, 27), (19, 17, 24, 25), (17, 21, 27, 24), (30, 29, 28, 31), (25, 24, 28, 29), (24, 27, 31, 28), (26, 25, 29, 30), (72, 33, 35, 73), (73, 35, 39, 74), (74, 39, 37, 75), (75, 37, 33, 72), (36, 32, 57, 59), (39, 35, 33, 37), (40, 41, 43, 42), (42, 43, 47, 46), (46, 47, 45, 44), (44, 45, 41, 40), (40, 42, 64, 65), (47, 43, 41, 45), (88, 49, 51, 89), (89, 51, 55, 90), (90, 55, 53, 91), (91, 53, 49, 88), (52, 48, 77, 79), (55, 51, 49, 53), (57, 56, 60, 61), (34, 38, 58, 56), (32, 34, 56, 57), (38, 36, 59, 58), (60, 62, 63, 61), (59, 57, 61, 63), (56, 58, 62, 60), (58, 59, 63, 62), (66, 67, 71, 70), (46, 44, 67, 66), (44, 40, 65, 67), (42, 46, 66, 64), (68, 70, 71, 69), (65, 64, 68, 69), (67, 65, 69, 71), (64, 66, 70, 68), (36, 75, 72, 32), (38, 74, 75, 36), (34, 73, 74, 38), (32, 72, 73, 34), (78, 79, 83, 82), (50, 54, 78, 76), (48, 50, 76, 77), (54, 52, 79, 78), (80, 82, 83, 81), (77, 76, 80, 81), (79, 77, 81, 83), (76, 78, 82, 80), (52, 87, 84, 48), (54, 86, 87, 52), (50, 85, 86, 54), (48, 84, 85, 50), (87, 91, 88, 84), (86, 90, 91, 87), (85, 89, 90, 86), (84, 88, 89, 85)])
_uv = me_cube.uv_layers.new(name='UVMap')
_uv.uv.foreach_set('vector', [0.375, 0.0, 0.625, 0.0, 0.625, 0.25, 0.375, 0.25, 0.375, 0.25, 0.625, 0.25, 0.625, 0.5, 0.375, 0.5, 0.375, 0.5, 0.625, 0.5, 0.625, 0.75, 0.375, 0.75, 0.375, 0.75, 0.625, 0.75, 0.625, 1.0, 0.375, 1.0, 0.125, 0.5, 0.375, 0.5, 0.375, 0.75, 0.125, 0.75, 0.625, 0.25, 0.625, 0.0, 0.625, 0.0, 0.625, 0.25, 0.625, 1.0, 0.625, 0.75, 0.625, 0.75, 0.625, 1.0, 0.625, 1.0, 0.625, 0.75, 0.625, 0.75, 0.625, 1.0, 0.625, 0.5, 0.625, 0.25, 0.625, 0.25, 0.625, 0.5, 0.625, 0.75, 0.625, 0.5, 0.625, 0.5, 0.625, 0.75, 0.625, 0.5, 0.875, 0.5, 0.875, 0.75, 0.625, 0.75, 0.625, 0.5, 0.625, 0.25, 0.625, 0.25, 0.625, 0.5, 0.625, 0.75, 0.625, 0.5, 0.625, 0.5, 0.625, 0.75, 0.625, 0.25, 0.625, 0.0, 0.625, 0.0, 0.625, 0.25, 0.375, 0.0, 0.625, 0.0, 0.625, 0.25, 0.375, 0.25, 0.375, 0.25, 0.625, 0.25, 0.625, 0.5, 0.375, 0.5, 0.375, 0.5, 0.625, 0.5, 0.625, 0.75, 0.375, 0.75, 0.375, 0.75, 0.625, 0.75, 0.625, 1.0, 0.375, 1.0, 0.125, 0.5, 0.375, 0.5, 0.375, 0.75, 0.125, 0.75, 0.625, 0.5, 0.625, 0.25, 0.625, 0.25, 0.625, 0.5, 0.625, 0.75, 0.625, 0.5, 0.625, 0.5, 0.625, 0.75, 0.625, 0.75, 0.625, 0.5, 0.625, 0.5, 0.625, 0.75, 0.625, 0.25, 0.625, 0.0, 0.625, 0.0, 0.625, 0.25, 0.625, 1.0, 0.625, 0.75, 0.625, 0.75, 0.625, 1.0, 0.625, 0.5, 0.875, 0.5, 0.875, 0.75, 0.625, 0.75, 0.625, 0.25, 0.625, 0.0, 0.625, 0.0, 0.625, 0.25, 0.625, 1.0, 0.625, 0.75, 0.625, 0.75, 0.625, 1.0, 0.625, 0.5, 0.625, 0.25, 0.625, 0.25, 0.625, 0.5, 0.4963, 0.0, 0.625, 0.0, 0.625, 0.25, 0.4963, 0.25, 0.4963, 0.25, 0.625, 0.25, 0.625, 0.5, 0.4963, 0.5, 0.4963, 0.5, 0.625, 0.5, 0.625, 0.75, 0.4963, 0.75, 0.4963, 0.75, 0.625, 0.75, 0.625, 1.0, 0.4963, 1.0, 0.375, 0.75, 0.375, 1.0, 0.375, 1.0, 0.375, 0.75, 0.625, 0.5, 0.875, 0.5, 0.875, 0.75, 0.625, 0.75, 0.375, 0.0, 0.625, 0.0, 0.625, 0.25, 0.375, 0.25, 0.375, 0.25, 0.625, 0.25, 0.625, 0.5, 0.375, 0.5, 0.375, 0.5, 0.625, 0.5, 0.625, 0.75, 0.375, 0.75, 0.375, 0.75, 0.625, 0.75, 0.625, 1.0, 0.375, 1.0, 0.375, 0.0, 0.375, 0.25, 0.375, 0.25, 0.375, 0.0, 0.625, 0.5, 0.875, 0.5, 0.875, 0.75, 0.625, 0.75, 0.5161, 0.0, 0.625, 0.0, 0.625, 0.25, 0.5161, 0.25, 0.5161, 0.25, 0.625, 0.25, 0.625, 0.5, 0.5161, 0.5, 0.5161, 0.5, 0.625, 0.5, 0.625, 0.75, 0.5161, 0.75, 0.5161, 0.75, 0.625, 0.75, 0.625, 1.0, 0.5161, 1.0, 0.375, 0.75, 0.375, 1.0, 0.375, 1.0, 0.375, 0.75, 0.625, 0.5, 0.875, 0.5, 0.875, 0.75, 0.625, 0.75, 0.375, 0.0, 0.375, 0.25, 0.375, 0.25, 0.375, 0.0, 0.375, 0.25, 0.375, 0.5, 0.375, 0.5, 0.375, 0.25, 0.375, 0.0, 0.375, 0.25, 0.375, 0.25, 0.375, 0.0, 0.375, 0.5, 0.375, 0.75, 0.375, 0.75, 0.375, 0.5, 0.125, 0.5, 0.375, 0.5, 0.375, 0.75, 0.125, 0.75, 0.375, 0.75, 0.375, 1.0, 0.375, 1.0, 0.375, 0.75, 0.375, 0.25, 0.375, 0.5, 0.375, 0.5, 0.375, 0.25, 0.375, 0.5, 0.375, 0.75, 0.375, 0.75, 0.375, 0.5, 0.375, 0.5, 0.375, 0.75, 0.375, 0.75, 0.375, 0.5, 0.375, 0.5, 0.375, 0.75, 0.375, 0.75, 0.375, 0.5, 0.375, 0.75, 0.375, 1.0, 0.375, 1.0, 0.375, 0.75, 0.375, 0.25, 0.375, 0.5, 0.375, 0.5, 0.375, 0.25, 0.125, 0.5, 0.375, 0.5, 0.375, 0.75, 0.125, 0.75, 0.375, 0.0, 0.375, 0.25, 0.375, 0.25, 0.375, 0.0, 0.375, 0.75, 0.375, 1.0, 0.375, 1.0, 0.375, 0.75, 0.375, 0.25, 0.375, 0.5, 0.375, 0.5, 0.375, 0.25, 0.375, 0.75, 0.4963, 0.75, 0.4963, 1.0, 0.375, 1.0, 0.375, 0.5, 0.4963, 0.5, 0.4963, 0.75, 0.375, 0.75, 0.375, 0.25, 0.4963, 0.25, 0.4963, 0.5, 0.375, 0.5, 0.375, 0.0, 0.4963, 0.0, 0.4963, 0.25, 0.375, 0.25, 0.375, 0.5, 0.375, 0.75, 0.375, 0.75, 0.375, 0.5, 0.375, 0.25, 0.375, 0.5, 0.375, 0.5, 0.375, 0.25, 0.375, 0.0, 0.375, 0.25, 0.375, 0.25, 0.375, 0.0, 0.375, 0.5, 0.375, 0.75, 0.375, 0.75, 0.375, 0.5, 0.125, 0.5, 0.375, 0.5, 0.375, 0.75, 0.125, 0.75, 0.375, 0.0, 0.375, 0.25, 0.375, 0.25, 0.375, 0.0, 0.375, 0.75, 0.375, 1.0, 0.375, 1.0, 0.375, 0.75, 0.375, 0.25, 0.375, 0.5, 0.375, 0.5, 0.375, 0.25, 0.375, 0.75, 0.4231, 0.75, 0.4231, 1.0, 0.375, 1.0, 0.375, 0.5, 0.4231, 0.5, 0.4231, 0.75, 0.375, 0.75, 0.375, 0.25, 0.4231, 0.25, 0.4231, 0.5, 0.375, 0.5, 0.375, 0.0, 0.4231, 0.0, 0.4231, 0.25, 0.375, 0.25, 0.4231, 0.75, 0.5161, 0.75, 0.5161, 1.0, 0.4231, 1.0, 0.4231, 0.5, 0.5161, 0.5, 0.5161, 0.75, 0.4231, 0.75, 0.4231, 0.25, 0.5161, 0.25, 0.5161, 0.5, 0.4231, 0.5, 0.4231, 0.0, 0.5161, 0.0, 0.5161, 0.25, 0.4231, 0.25])
me_cube.use_remesh_fix_poles = True
me_cube.use_remesh_preserve_attributes = False
me_cube.use_mirror_vertex_groups = False
me_cube.update()
me_cube_001 = bpy.data.meshes.new('Cube.001')
me_cube_001.from_pydata([(-0.8488, -1.0, -0.9633), (-0.8488, -1.0, 0.6944), (-0.8488, 1.0, -0.9633), (-0.8488, 1.0, 0.6944), (-0.7111, -0.8449, 0.894), (-0.7111, 0.8449, 0.894), (-0.4455, -0.5458, 1.079), (-0.4455, 0.5458, 1.079), (-0.8711, -1.0, -0.04874), (-0.8711, 1.0, -0.04874), (0.0391, 1.0, -0.9633), (0.0391, 1.0, 0.6944), (0.0391, -1.0, -0.9633), (0.0391, -1.0, 0.6944), (0.0391, 0.8449, 0.894), (0.0391, -0.8449, 0.894), (0.0391, 0.5458, 1.079), (0.0391, -0.5458, 1.079), (0.0391, -1.0, -0.04874), (0.0391, 1.0, -0.04874), (-0.8332, -1.0, 0.3228), (-0.8332, 1.0, 0.3228), (0.0391, -1.0, 0.3228), (0.0391, 1.0, 0.3228), (-0.86, 1.0, -0.506), (-0.86, -1.0, -0.506), (0.0391, 1.0, -0.506), (0.0391, -1.0, -0.506), (0.8488, -1.0, -0.9633), (0.8488, -1.0, 0.6944), (0.8488, 1.0, -0.9633), (0.8488, 1.0, 0.6944), (0.7111, -0.8449, 0.894), (0.7111, 0.8449, 0.894), (0.4455, -0.5458, 1.079), (0.4455, 0.5458, 1.079), (0.8711, -1.0, -0.04874), (0.8711, 1.0, -0.04874), (-0.0391, 1.0, -0.9633), (-0.0391, 1.0, 0.6944), (-0.0391, -1.0, -0.9633), (-0.0391, -1.0, 0.6944), (-0.0391, 0.8449, 0.894), (-0.0391, -0.8449, 0.894), (-0.0391, 0.5458, 1.079), (-0.0391, -0.5458, 1.079), (-0.0391, -1.0, -0.04874), (-0.0391, 1.0, -0.04874), (0.8332, -1.0, 0.3228), (0.8332, 1.0, 0.3228), (-0.0391, -1.0, 0.3228), (-0.0391, 1.0, 0.3228), (0.86, 1.0, -0.506), (0.86, -1.0, -0.506), (-0.0391, 1.0, -0.506), (-0.0391, -1.0, -0.506), (-3.114, -1.0, -0.9633), (-3.114, -1.0, 0.6944), (-3.114, 1.0, -0.9633), (-3.114, 1.0, 0.6944), (-2.976, -0.8449, 0.894), (-2.976, 0.8449, 0.894), (-2.71, -0.5458, 1.079), (-2.71, 0.5458, 1.079), (-3.136, -1.0, -0.04874), (-3.136, 1.0, -0.04874), (-2.226, 1.0, -0.9633), (-2.226, 1.0, 0.6944), (-2.226, -1.0, -0.9633), (-2.226, -1.0, 0.6944), (-2.226, 0.8449, 0.894), (-2.226, -0.8449, 0.894), (-2.226, 0.5458, 1.079), (-2.226, -0.5458, 1.079), (-2.226, -1.0, -0.04874), (-2.226, 1.0, -0.04874), (-3.098, -1.0, 0.3228), (-3.098, 1.0, 0.3228), (-2.226, -1.0, 0.3228), (-2.226, 1.0, 0.3228), (-3.125, 1.0, -0.506), (-3.125, -1.0, -0.506), (-2.226, 1.0, -0.506), (-2.226, -1.0, -0.506), (-1.416, -1.0, -0.9633), (-1.416, -1.0, 0.6944), (-1.416, 1.0, -0.9633), (-1.416, 1.0, 0.6944), (-1.554, -0.8449, 0.894), (-1.554, 0.8449, 0.894), (-1.819, -0.5458, 1.079), (-1.819, 0.5458, 1.079), (-1.394, -1.0, -0.04874), (-1.394, 1.0, -0.04874), (-2.304, 1.0, -0.9633), (-2.304, 1.0, 0.6944), (-2.304, -1.0, -0.9633), (-2.304, -1.0, 0.6944), (-2.304, 0.8449, 0.894), (-2.304, -0.8449, 0.894), (-2.304, 0.5458, 1.079), (-2.304, -0.5458, 1.079), (-2.304, -1.0, -0.04874), (-2.304, 1.0, -0.04874), (-1.432, -1.0, 0.3228), (-1.432, 1.0, 0.3228), (-2.304, -1.0, 0.3228), (-2.304, 1.0, 0.3228), (-1.405, 1.0, -0.506), (-1.405, -1.0, -0.506), (-2.304, 1.0, -0.506), (-2.304, -1.0, -0.506), (-5.379, -1.0, -0.9633), (-5.379, -1.0, 0.6944), (-5.379, 1.0, -0.9633), (-5.379, 1.0, 0.6944), (-5.241, -0.8449, 0.894), (-5.241, 0.8449, 0.894), (-4.975, -0.5458, 1.079), (-4.975, 0.5458, 1.079), (-5.401, -1.0, -0.04874), (-5.401, 1.0, -0.04874), (-4.491, 1.0, -0.9633), (-4.491, 1.0, 0.6944), (-4.491, -1.0, -0.9633), (-4.491, -1.0, 0.6944), (-4.491, 0.8449, 0.894), (-4.491, -0.8449, 0.894), (-4.491, 0.5458, 1.079), (-4.491, -0.5458, 1.079), (-4.491, -1.0, -0.04874), (-4.491, 1.0, -0.04874), (-5.363, -1.0, 0.3228), (-5.363, 1.0, 0.3228), (-4.491, -1.0, 0.3228), (-4.491, 1.0, 0.3228), (-5.39, 1.0, -0.506), (-5.39, -1.0, -0.506), (-4.491, 1.0, -0.506), (-4.491, -1.0, -0.506), (-3.681, -1.0, -0.9633), (-3.681, -1.0, 0.6944), (-3.681, 1.0, -0.9633), (-3.681, 1.0, 0.6944), (-3.819, -0.8449, 0.894), (-3.819, 0.8449, 0.894), (-4.084, -0.5458, 1.079), (-4.084, 0.5458, 1.079), (-3.659, -1.0, -0.04874), (-3.659, 1.0, -0.04874), (-4.569, 1.0, -0.9633), (-4.569, 1.0, 0.6944), (-4.569, -1.0, -0.9633), (-4.569, -1.0, 0.6944), (-4.569, 0.8449, 0.894), (-4.569, -0.8449, 0.894), (-4.569, 0.5458, 1.079), (-4.569, -0.5458, 1.079), (-4.569, -1.0, -0.04874), (-4.569, 1.0, -0.04874), (-3.697, -1.0, 0.3228), (-3.697, 1.0, 0.3228), (-4.569, -1.0, 0.3228), (-4.569, 1.0, 0.3228), (-3.67, 1.0, -0.506), (-3.67, -1.0, -0.506), (-4.569, 1.0, -0.506), (-4.569, -1.0, -0.506), (-7.644, -1.0, -0.9633), (-7.644, -1.0, 0.6944), (-7.644, 1.0, -0.9633), (-7.644, 1.0, 0.6944), (-7.506, -0.8449, 0.894), (-7.506, 0.8449, 0.894), (-7.24, -0.5458, 1.079), (-7.24, 0.5458, 1.079), (-7.666, -1.0, -0.04874), (-7.666, 1.0, -0.04874), (-6.756, 1.0, -0.9633), (-6.756, 1.0, 0.6944), (-6.756, -1.0, -0.9633), (-6.756, -1.0, 0.6944), (-6.756, 0.8449, 0.894), (-6.756, -0.8449, 0.894), (-6.756, 0.5458, 1.079), (-6.756, -0.5458, 1.079), (-6.756, -1.0, -0.04874), (-6.756, 1.0, -0.04874), (-7.628, -1.0, 0.3228), (-7.628, 1.0, 0.3228), (-6.756, -1.0, 0.3228), (-6.756, 1.0, 0.3228), (-7.655, 1.0, -0.506), (-7.655, -1.0, -0.506), (-6.756, 1.0, -0.506), (-6.756, -1.0, -0.506), (-5.946, -1.0, -0.9633), (-5.946, -1.0, 0.6944), (-5.946, 1.0, -0.9633), (-5.946, 1.0, 0.6944), (-6.084, -0.8449, 0.894), (-6.084, 0.8449, 0.894), (-6.349, -0.5458, 1.079), (-6.349, 0.5458, 1.079), (-5.924, -1.0, -0.04874), (-5.924, 1.0, -0.04874), (-6.834, 1.0, -0.9633), (-6.834, 1.0, 0.6944), (-6.834, -1.0, -0.9633), (-6.834, -1.0, 0.6944), (-6.834, 0.8449, 0.894), (-6.834, -0.8449, 0.894), (-6.834, 0.5458, 1.079), (-6.834, -0.5458, 1.079), (-6.834, -1.0, -0.04874), (-6.834, 1.0, -0.04874), (-5.962, -1.0, 0.3228), (-5.962, 1.0, 0.3228), (-6.834, -1.0, 0.3228), (-6.834, 1.0, 0.3228), (-5.935, 1.0, -0.506), (-5.935, -1.0, -0.506), (-6.834, 1.0, -0.506), (-6.834, -1.0, -0.506), (1.724, -0.8077, -1.936), (1.724, -0.8077, -1.061), (1.724, 1.192, -1.936), (1.724, 1.192, -1.061), (1.861, -0.6526, -0.9553), (1.861, 1.037, -0.9553), (2.127, -0.3535, -0.8573), (2.127, 0.7381, -0.8573), (1.701, -0.8077, -1.453), (1.701, 1.192, -1.453), (2.612, 1.192, -1.936), (2.612, 1.192, -1.061), (2.612, -0.8077, -1.936), (2.612, -0.8077, -1.061), (2.612, 1.037, -0.9553), (2.612, -0.6526, -0.9553), (2.612, 0.7381, -0.8573), (2.612, -0.3535, -0.8573), (2.612, -0.8077, -1.453), (2.612, 1.192, -1.453), (1.739, -0.8077, -1.257), (1.739, 1.192, -1.257), (2.612, -0.8077, -1.257), (2.612, 1.192, -1.257), (1.713, 1.192, -1.695), (1.713, -0.8077, -1.695), (2.612, 1.192, -1.695), (2.612, -0.8077, -1.695), (3.421, -0.8077, -1.936), (3.421, -0.8077, -1.061), (3.421, 1.192, -1.936), (3.421, 1.192, -1.061), (3.284, -0.6526, -0.9553), (3.284, 1.037, -0.9553), (3.018, -0.3535, -0.8573), (3.018, 0.7381, -0.8573), (3.444, -0.8077, -1.453), (3.444, 1.192, -1.453), (2.533, 1.192, -1.936), (2.533, 1.192, -1.061), (2.533, -0.8077, -1.936), (2.533, -0.8077, -1.061), (2.533, 1.037, -0.9553), (2.533, -0.6526, -0.9553), (2.533, 0.7381, -0.8573), (2.533, -0.3535, -0.8573), (2.533, -0.8077, -1.453), (2.533, 1.192, -1.453), (3.406, -0.8077, -1.257), (3.406, 1.192, -1.257), (2.533, -0.8077, -1.257), (2.533, 1.192, -1.257), (3.433, 1.192, -1.695), (3.433, -0.8077, -1.695), (2.533, 1.192, -1.695), (2.533, -0.8077, -1.695), (-0.8488, 1.0, -1.428), (-0.8488, -1.0, -1.428), (0.0391, 1.0, -1.428), (0.0391, -1.0, -1.428), (0.8488, 1.0, -1.498), (0.8488, -1.0, -1.498), (-0.0391, 1.0, -1.428), (-0.0391, -1.0, -1.428), (-3.114, 1.0, -1.428), (-3.114, -1.0, -1.428), (-2.226, 1.0, -1.428), (-2.226, -1.0, -1.428), (-1.416, 1.0, -1.428), (-1.416, -1.0, -1.428), (-2.304, 1.0, -1.428), (-2.304, -1.0, -1.428), (-5.379, 1.0, -1.428), (-5.379, -1.0, -1.428), (-4.491, 1.0, -1.428), (-4.491, -1.0, -1.428), (-3.681, 1.0, -1.428), (-3.681, -1.0, -1.428), (-4.569, 1.0, -1.428), (-4.569, -1.0, -1.428), (-7.644, 1.0, -1.428), (-7.644, -1.0, -1.428), (-6.756, 1.0, -1.428), (-6.756, -1.0, -1.428), (-5.946, 1.0, -1.428), (-5.946, -1.0, -1.428), (-6.834, 1.0, -1.428), (-6.834, -1.0, -1.428), (-0.8488, 1.0, -2.428), (0.0391, 1.0, -2.428), (0.0391, -1.0, -2.428), (0.8488, 1.0, -2.498), (-0.0391, 1.0, -2.428), (-0.0391, -1.0, -2.428), (-3.114, 1.0, -2.428), (-2.226, 1.0, -2.428), (-2.226, -1.0, -2.428), (-1.416, 1.0, -2.428), (-2.304, 1.0, -2.428), (-2.304, -1.0, -2.428), (-5.379, 1.0, -2.428), (-4.491, 1.0, -2.428), (-4.491, -1.0, -2.428), (-3.681, 1.0, -2.428), (-4.569, 1.0, -2.428), (-4.569, -1.0, -2.428), (-7.427, 1.0, -2.398), (-7.427, -1.0, -2.398), (-6.539, 1.0, -2.398), (-6.539, -1.0, -2.398), (-5.729, 1.0, -2.398), (-6.617, 1.0, -2.398), (-6.617, -1.0, -2.398), (1.724, 1.192, -2.316), (1.724, -0.8077, -2.316), (2.612, 1.192, -2.316), (2.612, -0.8077, -2.316), (2.59, 1.192, -2.752), (2.59, -0.8077, -2.752), (2.533, 1.192, -2.316), (2.533, -0.8077, -2.316), (0.8488, -1.0, -1.998), (0.8488, 1.0, -1.998), (-0.0391, 1.0, -1.928), (-0.0391, -1.0, -1.928), (-0.282, 1.0, -3.326), (-0.282, -1.0, -3.326), (0.4114, 1.0, -3.326), (0.4114, -1.0, -3.326), (0.7398, 1.0, -3.325), (0.7398, -1.0, -3.325), (0.3503, 1.0, -3.326), (0.3503, -1.0, -3.326), (-2.051, 1.0, -3.326), (-2.051, -1.0, -3.326), (-1.357, 1.0, -3.326), (-1.357, -1.0, -3.326), (-0.7249, 1.0, -3.326), (-0.7249, -1.0, -3.326), (-1.418, 1.0, -3.326), (-1.418, -1.0, -3.326), (-3.819, 1.0, -3.326), (-3.819, -1.0, -3.326), (-3.126, 1.0, -3.326), (-3.126, -1.0, -3.326), (-2.493, 1.0, -3.326), (-2.493, -1.0, -3.326), (-3.187, 1.0, -3.326), (-3.187, -1.0, -3.326), (-5.588, 1.0, -3.326), (-5.588, -1.0, -3.326), (-4.894, 1.0, -3.326), (-4.894, -1.0, -3.326), (-4.262, 1.0, -3.326), (-4.262, -1.0, -3.326), (-4.955, 1.0, -3.326), (-4.955, -1.0, -3.326)], [], [(20, 1, 3, 21), (22, 13, 1, 20), (11, 3, 5, 14), (3, 1, 4, 5), (16, 7, 6, 17), (5, 4, 6, 7), (14, 5, 7, 16), (27, 18, 8, 25), (25, 8, 9, 24), (24, 9, 19, 26), (4, 15, 17, 6), (1, 13, 15, 4), (140, 152, 303, 301), (21, 3, 11, 23), (9, 21, 23, 19), (18, 22, 20, 8), (8, 20, 21, 9), (2, 24, 26, 10), (0, 25, 24, 2), (12, 27, 25, 0), (48, 49, 31, 29), (50, 48, 29, 41), (39, 42, 33, 31), (31, 33, 32, 29), (44, 45, 34, 35), (33, 35, 34, 32), (42, 44, 35, 33), (55, 53, 36, 46), (53, 52, 37, 36), (52, 54, 47, 37), (32, 34, 45, 43), (29, 32, 43, 41), (84, 96, 295, 293), (49, 51, 39, 31), (37, 47, 51, 49), (46, 36, 48, 50), (36, 37, 49, 48), (30, 38, 54, 52), (28, 30, 52, 53), (40, 28, 53, 55), (76, 57, 59, 77), (78, 69, 57, 76), (67, 59, 61, 70), (59, 57, 60, 61), (72, 63, 62, 73), (61, 60, 62, 63), (70, 61, 63, 72), (83, 74, 64, 81), (81, 64, 65, 80), (80, 65, 75, 82), (60, 71, 73, 62), (57, 69, 71, 60), (28, 40, 287, 285), (77, 59, 67, 79), (65, 77, 79, 75), (74, 78, 76, 64), (64, 76, 77, 65), (58, 80, 82, 66), (56, 81, 80, 58), (68, 83, 81, 56), (104, 105, 87, 85), (106, 104, 85, 97), (95, 98, 89, 87), (87, 89, 88, 85), (100, 101, 90, 91), (89, 91, 90, 88), (98, 100, 91, 89), (111, 109, 92, 102), (109, 108, 93, 92), (108, 110, 103, 93), (88, 90, 101, 99), (85, 88, 99, 97), (206, 198, 308, 310), (105, 107, 95, 87), (93, 103, 107, 105), (102, 92, 104, 106), (92, 93, 105, 104), (86, 94, 110, 108), (84, 86, 108, 109), (96, 84, 109, 111), (132, 113, 115, 133), (134, 125, 113, 132), (123, 115, 117, 126), (115, 113, 116, 117), (128, 119, 118, 129), (117, 116, 118, 119), (126, 117, 119, 128), (139, 130, 120, 137), (137, 120, 121, 136), (136, 121, 131, 138), (116, 127, 129, 118), (113, 125, 127, 116), (150, 142, 300, 302), (133, 115, 123, 135), (121, 133, 135, 131), (130, 134, 132, 120), (120, 132, 133, 121), (114, 136, 138, 122), (112, 137, 136, 114), (124, 139, 137, 112), (160, 161, 143, 141), (162, 160, 141, 153), (151, 154, 145, 143), (143, 145, 144, 141), (156, 157, 146, 147), (145, 147, 146, 144), (154, 156, 147, 145), (167, 165, 148, 158), (165, 164, 149, 148), (164, 166, 159, 149), (144, 146, 157, 155), (141, 144, 155, 153), (94, 86, 292, 294), (161, 163, 151, 143), (149, 159, 163, 161), (158, 148, 160, 162), (148, 149, 161, 160), (142, 150, 166, 164), (140, 142, 164, 165), (152, 140, 165, 167), (188, 169, 171, 189), (190, 181, 169, 188), (179, 171, 173, 182), (171, 169, 172, 173), (184, 175, 174, 185), (173, 172, 174, 175), (182, 173, 175, 184), (195, 186, 176, 193), (193, 176, 177, 192), (192, 177, 187, 194), (172, 183, 185, 174), (169, 181, 183, 172), (38, 30, 284, 286), (189, 171, 179, 191), (177, 189, 191, 187), (186, 190, 188, 176), (176, 188, 189, 177), (170, 192, 194, 178), (168, 193, 192, 170), (180, 195, 193, 168), (216, 217, 199, 197), (218, 216, 197, 209), (207, 210, 201, 199), (199, 201, 200, 197), (212, 213, 202, 203), (201, 203, 202, 200), (210, 212, 203, 201), (223, 221, 204, 214), (221, 220, 205, 204), (220, 222, 215, 205), (200, 202, 213, 211), (197, 200, 211, 209), (208, 206, 310, 311), (217, 219, 207, 199), (205, 215, 219, 217), (214, 204, 216, 218), (204, 205, 217, 216), (198, 206, 222, 220), (196, 198, 220, 221), (208, 196, 221, 223), (244, 225, 227, 245), (246, 237, 225, 244), (235, 227, 229, 238), (227, 225, 228, 229), (240, 231, 230, 241), (229, 228, 230, 231), (238, 229, 231, 240), (251, 242, 232, 249), (249, 232, 233, 248), (248, 233, 243, 250), (228, 239, 241, 230), (225, 237, 239, 228), (234, 236, 340, 339), (245, 227, 235, 247), (233, 245, 247, 243), (242, 246, 244, 232), (232, 244, 245, 233), (226, 248, 250, 234), (224, 249, 248, 226), (236, 251, 249, 224), (272, 273, 255, 253), (274, 272, 253, 265), (263, 266, 257, 255), (255, 257, 256, 253), (268, 269, 258, 259), (257, 259, 258, 256), (266, 268, 259, 257), (279, 277, 260, 270), (277, 276, 261, 260), (276, 278, 271, 261), (256, 258, 269, 267), (253, 256, 267, 265), (273, 275, 263, 255), (261, 271, 275, 273), (270, 260, 272, 274), (260, 261, 273, 272), (254, 262, 278, 276), (252, 254, 276, 277), (264, 252, 277, 279), (152, 150, 302, 303), (96, 94, 294, 295), (40, 38, 286, 287), (298, 299, 326, 325), (280, 292, 321, 312), (347, 346, 315, 316), (311, 310, 335, 336), (350, 352, 314, 283, 281, 293, 295, 323, 364, 362), (296, 298, 325, 324), (282, 283, 314, 313), (310, 308, 334, 335), (196, 208, 311, 309), (168, 170, 304, 305), (2, 86, 292, 280), (84, 0, 281, 293), (58, 142, 300, 288), (10, 12, 283, 282), (66, 68, 291, 290), (122, 124, 299, 298), (178, 180, 307, 306), (140, 56, 289, 301), (2, 10, 282, 280), (58, 66, 290, 288), (114, 122, 298, 296), (170, 178, 306, 304), (114, 198, 308, 296), (12, 0, 281, 283), (68, 56, 289, 291), (196, 112, 297, 309), (124, 112, 297, 299), (180, 168, 305, 307), (30, 28, 285, 284), (324, 325, 367, 365), (331, 374, 376, 333, 307, 305), (313, 314, 352, 351), (335, 334, 377, 379), (323, 322, 363, 364), (312, 313, 351, 349), (236, 224, 345, 285, 287, 348, 317, 356, 354, 342, 252, 264, 344, 338, 340), (332, 333, 376, 375), (322, 321, 361, 363), (301, 289, 291, 320, 360, 358, 370, 372, 329, 303), (348, 347, 316, 317), (288, 300, 327, 318), (302, 300, 327, 328), (288, 290, 319, 318), (296, 308, 334, 324), (303, 302, 328, 329), (305, 304, 330, 331), (290, 291, 320, 319), (304, 306, 332, 330), (294, 292, 321, 322), (306, 307, 333, 332), (280, 282, 313, 312), (295, 294, 322, 323), (342, 353, 341), (341, 353, 315), (226, 234, 339, 337), (264, 262, 343, 344), (262, 254, 341, 343), (254, 252, 342, 341), (287, 286, 347, 348), (284, 285, 345, 346), (286, 284, 346, 347), (224, 226, 346, 345), (315, 346, 226, 337), (349, 351, 352, 350), (353, 354, 356, 355), (357, 359, 360, 358), (361, 362, 364, 363), (365, 367, 368, 366), (369, 370, 372, 371), (373, 375, 376, 374), (377, 378, 380, 379), (350, 349, 361, 362), (369, 370, 358, 357), (366, 365, 377, 378), (341, 337, 343), (336, 335, 379, 380), (316, 315, 353, 355), (312, 321, 361, 349), (325, 326, 368, 367), (317, 316, 355, 356), (318, 327, 369, 357), (328, 327, 369, 371), (318, 319, 359, 357), (324, 334, 377, 365), (329, 328, 371, 372), (331, 330, 373, 374), (319, 320, 360, 359), (330, 332, 375, 373), (344, 340, 338), (343, 340, 344), (343, 337, 339), (342, 354, 353), (341, 315, 337), (343, 339, 340), (299, 297, 309, 311, 336, 380, 378, 366, 368, 326)])
_uv = me_cube_001.uv_layers.new(name='UVMap')
_uv.uv.foreach_set('vector', [0.569, 0.0, 0.625, 0.0, 0.625, 0.25, 0.569, 0.25, 0.569, 0.875, 0.625, 0.875, 0.625, 1.0, 0.569, 1.0, 0.625, 0.375, 0.625, 0.25, 0.625, 0.25, 0.625, 0.375, 0.625, 0.25, 0.625, 0.0, 0.625, 0.0, 0.625, 0.25, 0.75, 0.5, 0.875, 0.5, 0.875, 0.75, 0.75, 0.75, 0.625, 0.25, 0.625, 0.0, 0.625, 0.0, 0.625, 0.25, 0.625, 0.375, 0.625, 0.25, 0.625, 0.25, 0.625, 0.375, 0.444, 0.875, 0.5129, 0.875, 0.5129, 1.0, 0.444, 1.0, 0.444, 0.0, 0.5129, 0.0, 0.5129, 0.25, 0.444, 0.25, 0.444, 0.25, 0.5129, 0.25, 0.5129, 0.375, 0.444, 0.375, 0.625, 1.0, 0.625, 0.875, 0.625, 0.875, 0.625, 1.0, 0.625, 1.0, 0.625, 0.875, 0.625, 0.875, 0.625, 1.0, 0.375, 1.0, 0.375, 0.875, 0.375, 0.875, 0.375, 1.0, 0.569, 0.25, 0.625, 0.25, 0.625, 0.375, 0.569, 0.375, 0.5129, 0.25, 0.569, 0.25, 0.569, 0.375, 0.5129, 0.375, 0.5129, 0.875, 0.569, 0.875, 0.569, 1.0, 0.5129, 1.0, 0.5129, 0.0, 0.569, 0.0, 0.569, 0.25, 0.5129, 0.25, 0.375, 0.25, 0.444, 0.25, 0.444, 0.375, 0.375, 0.375, 0.375, 0.0, 0.444, 0.0, 0.444, 0.25, 0.375, 0.25, 0.375, 0.875, 0.444, 0.875, 0.444, 1.0, 0.375, 1.0, 0.569, 0.0, 0.569, 0.25, 0.625, 0.25, 0.625, 0.0, 0.569, 0.875, 0.569, 1.0, 0.625, 1.0, 0.625, 0.875, 0.625, 0.375, 0.625, 0.375, 0.625, 0.25, 0.625, 0.25, 0.625, 0.25, 0.625, 0.25, 0.625, 0.0, 0.625, 0.0, 0.75, 0.5, 0.75, 0.75, 0.875, 0.75, 0.875, 0.5, 0.625, 0.25, 0.625, 0.25, 0.625, 0.0, 0.625, 0.0, 0.625, 0.375, 0.625, 0.375, 0.625, 0.25, 0.625, 0.25, 0.444, 0.875, 0.444, 1.0, 0.5129, 1.0, 0.5129, 0.875, 0.444, 0.0, 0.444, 0.25, 0.5129, 0.25, 0.5129, 0.0, 0.444, 0.25, 0.444, 0.375, 0.5129, 0.375, 0.5129, 0.25, 0.625, 1.0, 0.625, 1.0, 0.625, 0.875, 0.625, 0.875, 0.625, 1.0, 0.625, 1.0, 0.625, 0.875, 0.625, 0.875, 0.375, 1.0, 0.375, 0.875, 0.375, 0.875, 0.375, 1.0, 0.569, 0.25, 0.569, 0.375, 0.625, 0.375, 0.625, 0.25, 0.5129, 0.25, 0.5129, 0.375, 0.569, 0.375, 0.569, 0.25, 0.5129, 0.875, 0.5129, 1.0, 0.569, 1.0, 0.569, 0.875, 0.5129, 0.0, 0.5129, 0.25, 0.569, 0.25, 0.569, 0.0, 0.375, 0.25, 0.375, 0.375, 0.444, 0.375, 0.444, 0.25, 0.375, 0.0, 0.375, 0.25, 0.444, 0.25, 0.444, 0.0, 0.375, 0.875, 0.375, 1.0, 0.444, 1.0, 0.444, 0.875, 0.569, 0.0, 0.625, 0.0, 0.625, 0.25, 0.569, 0.25, 0.569, 0.875, 0.625, 0.875, 0.625, 1.0, 0.569, 1.0, 0.625, 0.375, 0.625, 0.25, 0.625, 0.25, 0.625, 0.375, 0.625, 0.25, 0.625, 0.0, 0.625, 0.0, 0.625, 0.25, 0.75, 0.5, 0.875, 0.5, 0.875, 0.75, 0.75, 0.75, 0.625, 0.25, 0.625, 0.0, 0.625, 0.0, 0.625, 0.25, 0.625, 0.375, 0.625, 0.25, 0.625, 0.25, 0.625, 0.375, 0.444, 0.875, 0.5129, 0.875, 0.5129, 1.0, 0.444, 1.0, 0.444, 0.0, 0.5129, 0.0, 0.5129, 0.25, 0.444, 0.25, 0.444, 0.25, 0.5129, 0.25, 0.5129, 0.375, 0.444, 0.375, 0.625, 1.0, 0.625, 0.875, 0.625, 0.875, 0.625, 1.0, 0.625, 1.0, 0.625, 0.875, 0.625, 0.875, 0.625, 1.0, 0.375, 1.0, 0.375, 0.875, 0.375, 0.875, 0.375, 1.0, 0.569, 0.25, 0.625, 0.25, 0.625, 0.375, 0.569, 0.375, 0.5129, 0.25, 0.569, 0.25, 0.569, 0.375, 0.5129, 0.375, 0.5129, 0.875, 0.569, 0.875, 0.569, 1.0, 0.5129, 1.0, 0.5129, 0.0, 0.569, 0.0, 0.569, 0.25, 0.5129, 0.25, 0.375, 0.25, 0.444, 0.25, 0.444, 0.375, 0.375, 0.375, 0.375, 0.0, 0.444, 0.0, 0.444, 0.25, 0.375, 0.25, 0.375, 0.875, 0.444, 0.875, 0.444, 1.0, 0.375, 1.0, 0.569, 0.0, 0.569, 0.25, 0.625, 0.25, 0.625, 0.0, 0.569, 0.875, 0.569, 1.0, 0.625, 1.0, 0.625, 0.875, 0.625, 0.375, 0.625, 0.375, 0.625, 0.25, 0.625, 0.25, 0.625, 0.25, 0.625, 0.25, 0.625, 0.0, 0.625, 0.0, 0.75, 0.5, 0.75, 0.75, 0.875, 0.75, 0.875, 0.5, 0.625, 0.25, 0.625, 0.25, 0.625, 0.0, 0.625, 0.0, 0.625, 0.375, 0.625, 0.375, 0.625, 0.25, 0.625, 0.25, 0.444, 0.875, 0.444, 1.0, 0.5129, 1.0, 0.5129, 0.875, 0.444, 0.0, 0.444, 0.25, 0.5129, 0.25, 0.5129, 0.0, 0.444, 0.25, 0.444, 0.375, 0.5129, 0.375, 0.5129, 0.25, 0.625, 1.0, 0.625, 1.0, 0.625, 0.875, 0.625, 0.875, 0.625, 1.0, 0.625, 1.0, 0.625, 0.875, 0.625, 0.875, 0.375, 0.375, 0.375, 0.25, 0.375, 0.25, 0.375, 0.375, 0.569, 0.25, 0.569, 0.375, 0.625, 0.375, 0.625, 0.25, 0.5129, 0.25, 0.5129, 0.375, 0.569, 0.375, 0.569, 0.25, 0.5129, 0.875, 0.5129, 1.0, 0.569, 1.0, 0.569, 0.875, 0.5129, 0.0, 0.5129, 0.25, 0.569, 0.25, 0.569, 0.0, 0.375, 0.25, 0.375, 0.375, 0.444, 0.375, 0.444, 0.25, 0.375, 0.0, 0.375, 0.25, 0.444, 0.25, 0.444, 0.0, 0.375, 0.875, 0.375, 1.0, 0.444, 1.0, 0.444, 0.875, 0.569, 0.0, 0.625, 0.0, 0.625, 0.25, 0.569, 0.25, 0.569, 0.875, 0.625, 0.875, 0.625, 1.0, 0.569, 1.0, 0.625, 0.375, 0.625, 0.25, 0.625, 0.25, 0.625, 0.375, 0.625, 0.25, 0.625, 0.0, 0.625, 0.0, 0.625, 0.25, 0.75, 0.5, 0.875, 0.5, 0.875, 0.75, 0.75, 0.75, 0.625, 0.25, 0.625, 0.0, 0.625, 0.0, 0.625, 0.25, 0.625, 0.375, 0.625, 0.25, 0.625, 0.25, 0.625, 0.375, 0.444, 0.875, 0.5129, 0.875, 0.5129, 1.0, 0.444, 1.0, 0.444, 0.0, 0.5129, 0.0, 0.5129, 0.25, 0.444, 0.25, 0.444, 0.25, 0.5129, 0.25, 0.5129, 0.375, 0.444, 0.375, 0.625, 1.0, 0.625, 0.875, 0.625, 0.875, 0.625, 1.0, 0.625, 1.0, 0.625, 0.875, 0.625, 0.875, 0.625, 1.0, 0.375, 0.375, 0.375, 0.25, 0.375, 0.25, 0.375, 0.375, 0.569, 0.25, 0.625, 0.25, 0.625, 0.375, 0.569, 0.375, 0.5129, 0.25, 0.569, 0.25, 0.569, 0.375, 0.5129, 0.375, 0.5129, 0.875, 0.569, 0.875, 0.569, 1.0, 0.5129, 1.0, 0.5129, 0.0, 0.569, 0.0, 0.569, 0.25, 0.5129, 0.25, 0.375, 0.25, 0.444, 0.25, 0.444, 0.375, 0.375, 0.375, 0.375, 0.0, 0.444, 0.0, 0.444, 0.25, 0.375, 0.25, 0.375, 0.875, 0.444, 0.875, 0.444, 1.0, 0.375, 1.0, 0.569, 0.0, 0.569, 0.25, 0.625, 0.25, 0.625, 0.0, 0.569, 0.875, 0.569, 1.0, 0.625, 1.0, 0.625, 0.875, 0.625, 0.375, 0.625, 0.375, 0.625, 0.25, 0.625, 0.25, 0.625, 0.25, 0.625, 0.25, 0.625, 0.0, 0.625, 0.0, 0.75, 0.5, 0.75, 0.75, 0.875, 0.75, 0.875, 0.5, 0.625, 0.25, 0.625, 0.25, 0.625, 0.0, 0.625, 0.0, 0.625, 0.375, 0.625, 0.375, 0.625, 0.25, 0.625, 0.25, 0.444, 0.875, 0.444, 1.0, 0.5129, 1.0, 0.5129, 0.875, 0.444, 0.0, 0.444, 0.25, 0.5129, 0.25, 0.5129, 0.0, 0.444, 0.25, 0.444, 0.375, 0.5129, 0.375, 0.5129, 0.25, 0.625, 1.0, 0.625, 1.0, 0.625, 0.875, 0.625, 0.875, 0.625, 1.0, 0.625, 1.0, 0.625, 0.875, 0.625, 0.875, 0.375, 0.375, 0.375, 0.25, 0.375, 0.25, 0.375, 0.375, 0.569, 0.25, 0.569, 0.375, 0.625, 0.375, 0.625, 0.25, 0.5129, 0.25, 0.5129, 0.375, 0.569, 0.375, 0.569, 0.25, 0.5129, 0.875, 0.5129, 1.0, 0.569, 1.0, 0.569, 0.875, 0.5129, 0.0, 0.5129, 0.25, 0.569, 0.25, 0.569, 0.0, 0.375, 0.25, 0.375, 0.375, 0.444, 0.375, 0.444, 0.25, 0.375, 0.0, 0.375, 0.25, 0.444, 0.25, 0.444, 0.0, 0.375, 0.875, 0.375, 1.0, 0.444, 1.0, 0.444, 0.875, 0.569, 0.0, 0.625, 0.0, 0.625, 0.25, 0.569, 0.25, 0.569, 0.875, 0.625, 0.875, 0.625, 1.0, 0.569, 1.0, 0.625, 0.375, 0.625, 0.25, 0.625, 0.25, 0.625, 0.375, 0.625, 0.25, 0.625, 0.0, 0.625, 0.0, 0.625, 0.25, 0.75, 0.5, 0.875, 0.5, 0.875, 0.75, 0.75, 0.75, 0.625, 0.25, 0.625, 0.0, 0.625, 0.0, 0.625, 0.25, 0.625, 0.375, 0.625, 0.25, 0.625, 0.25, 0.625, 0.375, 0.444, 0.875, 0.5129, 0.875, 0.5129, 1.0, 0.444, 1.0, 0.444, 0.0, 0.5129, 0.0, 0.5129, 0.25, 0.444, 0.25, 0.444, 0.25, 0.5129, 0.25, 0.5129, 0.375, 0.444, 0.375, 0.625, 1.0, 0.625, 0.875, 0.625, 0.875, 0.625, 1.0, 0.625, 1.0, 0.625, 0.875, 0.625, 0.875, 0.625, 1.0, 0.375, 0.375, 0.375, 0.25, 0.375, 0.25, 0.375, 0.375, 0.569, 0.25, 0.625, 0.25, 0.625, 0.375, 0.569, 0.375, 0.5129, 0.25, 0.569, 0.25, 0.569, 0.375, 0.5129, 0.375, 0.5129, 0.875, 0.569, 0.875, 0.569, 1.0, 0.5129, 1.0, 0.5129, 0.0, 0.569, 0.0, 0.569, 0.25, 0.5129, 0.25, 0.375, 0.25, 0.444, 0.25, 0.444, 0.375, 0.375, 0.375, 0.375, 0.0, 0.444, 0.0, 0.444, 0.25, 0.375, 0.25, 0.375, 0.875, 0.444, 0.875, 0.444, 1.0, 0.375, 1.0, 0.569, 0.0, 0.569, 0.25, 0.625, 0.25, 0.625, 0.0, 0.569, 0.875, 0.569, 1.0, 0.625, 1.0, 0.625, 0.875, 0.625, 0.375, 0.625, 0.375, 0.625, 0.25, 0.625, 0.25, 0.625, 0.25, 0.625, 0.25, 0.625, 0.0, 0.625, 0.0, 0.75, 0.5, 0.75, 0.75, 0.875, 0.75, 0.875, 0.5, 0.625, 0.25, 0.625, 0.25, 0.625, 0.0, 0.625, 0.0, 0.625, 0.375, 0.625, 0.375, 0.625, 0.25, 0.625, 0.25, 0.444, 0.875, 0.444, 1.0, 0.5129, 1.0, 0.5129, 0.875, 0.444, 0.0, 0.444, 0.25, 0.5129, 0.25, 0.5129, 0.0, 0.444, 0.25, 0.444, 0.375, 0.5129, 0.375, 0.5129, 0.25, 0.625, 1.0, 0.625, 1.0, 0.625, 0.875, 0.625, 0.875, 0.625, 1.0, 0.625, 1.0, 0.625, 0.875, 0.625, 0.875, 0.0, 0.0, 0.0, 0.0, 0.0, 0.0, 0.0, 0.0, 0.569, 0.25, 0.569, 0.375, 0.625, 0.375, 0.625, 0.25, 0.5129, 0.25, 0.5129, 0.375, 0.569, 0.375, 0.569, 0.25, 0.5129, 0.875, 0.5129, 1.0, 0.569, 1.0, 0.569, 0.875, 0.5129, 0.0, 0.5129, 0.25, 0.569, 0.25, 0.569, 0.0, 0.375, 0.25, 0.375, 0.375, 0.444, 0.375, 0.444, 0.25, 0.375, 0.0, 0.375, 0.25, 0.444, 0.25, 0.444, 0.0, 0.375, 0.875, 0.375, 1.0, 0.444, 1.0, 0.444, 0.875, 0.569, 0.0, 0.625, 0.0, 0.625, 0.25, 0.569, 0.25, 0.569, 0.875, 0.625, 0.875, 0.625, 1.0, 0.569, 1.0, 0.625, 0.375, 0.625, 0.25, 0.625, 0.25, 0.625, 0.375, 0.625, 0.25, 0.625, 0.0, 0.625, 0.0, 0.625, 0.25, 0.75, 0.5, 0.875, 0.5, 0.875, 0.75, 0.75, 0.75, 0.625, 0.25, 0.625, 0.0, 0.625, 0.0, 0.625, 0.25, 0.625, 0.375, 0.625, 0.25, 0.625, 0.25, 0.625, 0.375, 0.444, 0.875, 0.5129, 0.875, 0.5129, 1.0, 0.444, 1.0, 0.444, 0.0, 0.5129, 0.0, 0.5129, 0.25, 0.444, 0.25, 0.444, 0.25, 0.5129, 0.25, 0.5129, 0.375, 0.444, 0.375, 0.625, 1.0, 0.625, 0.875, 0.625, 0.875, 0.625, 1.0, 0.625, 1.0, 0.625, 0.875, 0.625, 0.875, 0.625, 1.0, 0.0, 0.0, 0.0, 0.0, 0.0, 0.0, 0.0, 0.0, 0.569, 0.25, 0.625, 0.25, 0.625, 0.375, 0.569, 0.375, 0.5129, 0.25, 0.569, 0.25, 0.569, 0.375, 0.5129, 0.375, 0.5129, 0.875, 0.569, 0.875, 0.569, 1.0, 0.5129, 1.0, 0.5129, 0.0, 0.569, 0.0, 0.569, 0.25, 0.5129, 0.25, 0.375, 0.25, 0.444, 0.25, 0.444, 0.375, 0.375, 0.375, 0.375, 0.0, 0.444, 0.0, 0.444, 0.25, 0.375, 0.25, 0.375, 0.875, 0.444, 0.875, 0.444, 1.0, 0.375, 1.0, 0.569, 0.0, 0.569, 0.25, 0.625, 0.25, 0.625, 0.0, 0.569, 0.875, 0.569, 1.0, 0.625, 1.0, 0.625, 0.875, 0.625, 0.375, 0.625, 0.375, 0.625, 0.25, 0.625, 0.25, 0.625, 0.25, 0.625, 0.25, 0.625, 0.0, 0.625, 0.0, 0.75, 0.5, 0.75, 0.75, 0.875, 0.75, 0.875, 0.5, 0.625, 0.25, 0.625, 0.25, 0.625, 0.0, 0.625, 0.0, 0.625, 0.375, 0.625, 0.375, 0.625, 0.25, 0.625, 0.25, 0.444, 0.875, 0.444, 1.0, 0.5129, 1.0, 0.5129, 0.875, 0.444, 0.0, 0.444, 0.25, 0.5129, 0.25, 0.5129, 0.0, 0.444, 0.25, 0.444, 0.375, 0.5129, 0.375, 0.5129, 0.25, 0.625, 1.0, 0.625, 1.0, 0.625, 0.875, 0.625, 0.875, 0.625, 1.0, 0.625, 1.0, 0.625, 0.875, 0.625, 0.875, 0.569, 0.25, 0.569, 0.375, 0.625, 0.375, 0.625, 0.25, 0.5129, 0.25, 0.5129, 0.375, 0.569, 0.375, 0.569, 0.25, 0.5129, 0.875, 0.5129, 1.0, 0.569, 1.0, 0.569, 0.875, 0.5129, 0.0, 0.5129, 0.25, 0.569, 0.25, 0.569, 0.0, 0.375, 0.25, 0.375, 0.375, 0.444, 0.375, 0.444, 0.25, 0.375, 0.0, 0.375, 0.25, 0.444, 0.25, 0.444, 0.0, 0.375, 0.875, 0.375, 1.0, 0.444, 1.0, 0.444, 0.875, 0.0, 0.0, 0.0, 0.0, 0.0, 0.0, 0.0, 0.0, 0.0, 0.0, 0.0, 0.0, 0.0, 0.0, 0.0, 0.0, 0.0, 0.0, 0.0, 0.0, 0.0, 0.0, 0.0, 0.0, 0.0, 0.0, 0.0, 0.0, 0.0, 0.0, 0.0, 0.0, 0.0, 0.0, 0.0, 0.0, 0.0, 0.0, 0.0, 0.0, 0.375, 0.375, 0.375, 0.25, 0.375, 0.25, 0.375, 0.375, 0.0, 0.0, 0.0, 0.0, 0.0, 0.0, 0.0, 0.0, 0.375, 1.0, 0.375, 0.875, 0.375, 0.875, 0.375, 0.875, 0.0, 0.0, 0.375, 1.0, 0.375, 0.875, 0.375, 0.875, 0.375, 0.875, 0.0, 0.0, 0.375, 0.25, 0.375, 0.375, 0.375, 0.375, 0.375, 0.25, 0.0, 0.0, 0.0, 0.0, 0.0, 0.0, 0.0, 0.0, 0.375, 0.375, 0.375, 0.25, 0.375, 0.25, 0.375, 0.375, 0.375, 1.0, 0.375, 0.875, 0.375, 0.875, 0.375, 1.0, 0.375, 0.0, 0.375, 0.25, 0.375, 0.25, 0.375, 0.0, 0.0, 0.0, 0.0, 0.0, 0.0, 0.0, 0.0, 0.0, 0.0, 0.0, 0.0, 0.0, 0.0, 0.0, 0.0, 0.0, 0.0, 0.0, 0.0, 0.0, 0.0, 0.0, 0.0, 0.0, 0.0, 0.0, 0.0, 0.0, 0.0, 0.0, 0.0, 0.0, 0.0, 0.0, 0.0, 0.0, 0.0, 0.0, 0.0, 0.0, 0.0, 0.0, 0.0, 0.0, 0.0, 0.0, 0.0, 0.0, 0.0, 0.0, 0.0, 0.0, 0.0, 0.0, 0.0, 0.0, 0.0, 0.0, 0.0, 0.0, 0.0, 0.0, 0.0, 0.0, 0.375, 0.25, 0.375, 0.375, 0.375, 0.375, 0.375, 0.25, 0.375, 0.25, 0.375, 0.375, 0.375, 0.375, 0.375, 0.25, 0.375, 0.25, 0.375, 0.375, 0.375, 0.375, 0.375, 0.25, 0.375, 0.25, 0.375, 0.375, 0.375, 0.375, 0.375, 0.25, 0.0, 0.0, 0.0, 0.0, 0.0, 0.0, 0.0, 0.0, 0.375, 0.875, 0.375, 1.0, 0.375, 1.0, 0.375, 0.875, 0.375, 0.875, 0.375, 1.0, 0.375, 1.0, 0.375, 0.875, 0.0, 0.0, 0.0, 0.0, 0.0, 0.0, 0.0, 0.0, 0.375, 0.875, 0.375, 1.0, 0.375, 1.0, 0.375, 0.875, 0.375, 0.875, 0.375, 1.0, 0.375, 1.0, 0.375, 0.875, 0.375, 0.25, 0.375, 0.0, 0.375, 0.0, 0.375, 0.25, 0.375, 0.25, 0.375, 0.375, 0.375, 0.375, 0.375, 0.25, 0.375, 1.0, 0.375, 1.0, 0.375, 0.875, 0.375, 0.875, 0.375, 0.875, 0.375, 1.0, 0.0, 0.0, 0.0, 0.0, 0.0, 0.0, 0.0, 0.0, 0.375, 0.375, 0.375, 0.25, 0.375, 0.25, 0.375, 0.375, 0.0, 0.0, 0.0, 0.0, 0.0, 0.0, 0.0, 0.0, 0.375, 0.25, 0.375, 0.375, 0.375, 0.375, 0.375, 0.25, 0.375, 0.875, 0.375, 1.0, 0.375, 1.0, 0.375, 1.0, 0.375, 0.875, 0.375, 0.875, 0.375, 0.875, 0.375, 0.875, 0.375, 1.0, 0.375, 1.0, 0.375, 1.0, 0.375, 0.875, 0.375, 0.875, 0.375, 1.0, 0.375, 0.875, 0.0, 0.0, 0.0, 0.0, 0.0, 0.0, 0.0, 0.0, 0.375, 0.375, 0.375, 0.25, 0.375, 0.25, 0.375, 0.375, 0.0, 0.0, 0.375, 1.0, 0.375, 0.875, 0.375, 0.875, 0.375, 0.875, 0.0, 0.0, 0.375, 1.0, 0.375, 0.875, 0.375, 0.875, 0.375, 0.875, 0.0, 0.0, 0.0, 0.0, 0.0, 0.0, 0.0, 0.0, 0.0, 0.0, 0.0, 0.0, 0.0, 0.0, 0.0, 0.0, 0.375, 0.375, 0.375, 0.25, 0.375, 0.25, 0.375, 0.375, 0.375, 0.25, 0.375, 0.375, 0.375, 0.375, 0.375, 0.25, 0.0, 0.0, 0.0, 0.0, 0.0, 0.0, 0.0, 0.0, 0.0, 0.0, 0.0, 0.0, 0.0, 0.0, 0.0, 0.0, 0.375, 0.0, 0.375, 0.25, 0.375, 0.25, 0.375, 0.0, 0.0, 0.0, 0.0, 0.0, 0.0, 0.0, 0.0, 0.0, 0.375, 0.25, 0.375, 0.375, 0.375, 0.375, 0.375, 0.25, 0.375, 0.375, 0.375, 0.25, 0.375, 0.25, 0.375, 0.375, 0.0, 0.0, 0.0, 0.0, 0.0, 0.0, 0.0, 0.0, 0.375, 0.25, 0.375, 0.375, 0.375, 0.375, 0.375, 0.25, 0.0, 0.0, 0.0, 0.0, 0.0, 0.0, 0.0, 0.0, 0.375, 0.0, 0.125, 0.5, 0.375, 0.25, 0.375, 0.25, 0.375, 0.25, 0.375, 0.25, 0.375, 0.25, 0.375, 0.375, 0.375, 0.375, 0.375, 0.25, 0.0, 0.0, 0.0, 0.0, 0.0, 0.0, 0.0, 0.0, 0.375, 0.375, 0.375, 0.25, 0.375, 0.25, 0.375, 0.375, 0.375, 0.25, 0.375, 0.0, 0.375, 0.0, 0.375, 0.25, 0.0, 0.0, 0.0, 0.0, 0.0, 0.0, 0.0, 0.0, 0.375, 0.25, 0.375, 0.0, 0.375, 0.0, 0.375, 0.25, 0.375, 0.375, 0.375, 0.25, 0.375, 0.25, 0.375, 0.375, 0.375, 0.0, 0.375, 0.25, 0.375, 0.25, 0.375, 0.0, 0.375, 0.25, 0.375, 0.25, 0.375, 0.25, 0.375, 0.25, 0.125, 0.5, 0.25, 0.5, 0.25, 0.75, 0.125, 0.75, 0.125, 0.5, 0.125, 0.75, 0.25, 0.75, 0.25, 0.5, 0.125, 0.5, 0.25, 0.5, 0.25, 0.75, 0.125, 0.75, 0.125, 0.5, 0.125, 0.75, 0.25, 0.75, 0.25, 0.5, 0.125, 0.5, 0.25, 0.5, 0.25, 0.75, 0.125, 0.75, 0.125, 0.5, 0.125, 0.75, 0.25, 0.75, 0.25, 0.5, 0.125, 0.5, 0.25, 0.5, 0.25, 0.75, 0.125, 0.75, 0.125, 0.5, 0.125, 0.75, 0.25, 0.75, 0.25, 0.5, 0.125, 0.75, 0.125, 0.5, 0.125, 0.5, 0.125, 0.75, 0.125, 0.5, 0.125, 0.75, 0.125, 0.75, 0.125, 0.5, 0.125, 0.75, 0.125, 0.5, 0.125, 0.5, 0.125, 0.75, 0.375, 0.25, 0.375, 0.25, 0.375, 0.375, 0.0, 0.0, 0.0, 0.0, 0.0, 0.0, 0.0, 0.0, 0.375, 0.375, 0.375, 0.25, 0.375, 0.25, 0.375, 0.375, 0.0, 0.0, 0.0, 0.0, 0.0, 0.0, 0.0, 0.0, 0.0, 0.0, 0.0, 0.0, 0.0, 0.0, 0.0, 0.0, 0.0, 0.0, 0.0, 0.0, 0.0, 0.0, 0.0, 0.0, 0.0, 0.0, 0.0, 0.0, 0.0, 0.0, 0.0, 0.0, 0.375, 0.375, 0.375, 0.25, 0.375, 0.25, 0.375, 0.375, 0.375, 0.25, 0.375, 0.375, 0.375, 0.375, 0.375, 0.25, 0.0, 0.0, 0.0, 0.0, 0.0, 0.0, 0.0, 0.0, 0.0, 0.0, 0.0, 0.0, 0.0, 0.0, 0.0, 0.0, 0.375, 0.0, 0.375, 0.25, 0.375, 0.25, 0.375, 0.0, 0.0, 0.0, 0.0, 0.0, 0.0, 0.0, 0.0, 0.0, 0.375, 0.25, 0.375, 0.375, 0.375, 0.375, 0.375, 0.25, 0.375, 0.875, 0.375, 0.875, 0.375, 1.0, 0.0, 0.0, 0.0, 0.0, 0.0, 0.0, 0.375, 0.375, 0.375, 0.25, 0.375, 0.375, 0.375, 0.0, 0.125, 0.75, 0.125, 0.5, 0.375, 0.25, 0.375, 0.25, 0.375, 0.25, 0.0, 0.0, 0.0, 0.0, 0.0, 0.0, 0.375, 0.875, 0.0, 0.0, 0.375, 1.0, 0.375, 0.875, 0.375, 0.875, 0.375, 0.875, 0.0, 0.0, 0.375, 1.0, 0.375, 0.875, 0.375, 0.875])
me_cube_001.use_remesh_fix_poles = True
me_cube_001.use_remesh_preserve_attributes = False
me_cube_001.use_mirror_vertex_groups = False
me_cube_001.update()
me_plane = bpy.data.meshes.new('Plane')
me_plane.from_pydata([(-0.4643, -0.5697, 3.9e-08), (0.8271, -0.1606, 7.609e-08), (-0.757, 0.5385, -4.183e-08), (0.5318, 0.903, -8.795e-09), (-0.2531, -0.5389, 4.179e-08), (-0.5065, 0.6781, -2.918e-08), (-0.6436, -0.0232, -2.103e-09), (0.6864, 0.3431, 3.11e-08), (-0.3415, 0.1006, 9.12e-09), (0.006043, -0.5193, 4.357e-08), (-0.1966, 0.8308, -1.533e-08), (-0.05375, 0.2182, 1.978e-08), (0.5304, -0.5323, 4.24e-08), (0.1676, 0.9403, -5.411e-09), (0.3381, 0.2745, 2.488e-08), (-0.8484, 0.8584, -1.284e-08), (-0.626, 0.9874, -1.14e-09), (-0.9047, 1.164, 1.489e-08), (-0.6752, 1.233, 2.117e-08), (-0.8941, 1.414, 3.751e-08), (-0.6893, 1.455, 4.124e-08), (-0.5943, 1.177, 1.607e-08), (-0.3126, 1.305, 2.768e-08), (-0.6534, 1.638, 5.781e-08), (-0.4392, 1.732, 6.637e-08), (-0.7293, 1.954, 8.649e-08), (-0.5151, 2.049, 9.505e-08), (-0.2684, 1.392, 3.552e-08), (0.05789, 1.476, 4.315e-08), (-0.3148, 1.864, 7.835e-08), (-0.056, 1.944, 8.559e-08), (-0.378, 2.168, 1.059e-07), (-0.1193, 2.248, 1.131e-07), (0.574, 1.456, 4.13e-08), (0.2646, 1.48, 4.353e-08), (0.574, 1.882, 7.992e-08), (0.2941, 1.906, 8.215e-08), (0.5993, 2.173, 1.063e-07), (0.3194, 2.197, 1.085e-07), (1.131, 0.6029, 1.453e-07), (0.8172, 0.6426, 5.825e-08), (0.9452, 0.001835, 9.081e-08), (0.7518, 0.4928, 4.467e-08), (1.211, 1.042, 1.851e-07), (0.8974, 1.081, 9.802e-08), (-0.4643, -0.5697, -0.237), (0.8271, -0.1606, -0.237), (-0.757, 0.5385, -0.237), (0.5318, 0.903, -0.237), (-0.2531, -0.5389, -0.237), (-0.5065, 0.6781, -0.237), (-0.6436, -0.0232, -0.237), (0.6864, 0.3431, -0.237), (-0.3415, 0.1006, -0.237), (0.006043, -0.5193, -0.237), (-0.1966, 0.8308, -0.237), (-0.05375, 0.2182, -0.237), (0.5304, -0.5323, -0.237), (0.1676, 0.9403, -0.237), (0.3381, 0.2745, -0.237), (-0.8484, 0.8584, -0.237), (-0.626, 0.9874, -0.237), (-0.9047, 1.164, -0.237), (-0.6752, 1.233, -0.237), (-0.8941, 1.414, -0.237), (-0.6893, 1.455, -0.237), (-0.5943, 1.177, -0.237), (-0.3126, 1.305, -0.237), (-0.6534, 1.638, -0.237), (-0.4392, 1.732, -0.237), (-0.7293, 1.954, -0.237), (-0.5151, 2.049, -0.237), (-0.2684, 1.392, -0.237), (0.05789, 1.476, -0.237), (-0.3148, 1.864, -0.237), (-0.056, 1.944, -0.237), (-0.378, 2.168, -0.237), (-0.1193, 2.248, -0.237), (0.574, 1.456, -0.237), (0.2646, 1.48, -0.237), (0.574, 1.882, -0.237), (0.2941, 1.906, -0.237), (0.5993, 2.173, -0.237), (0.3194, 2.197, -0.237), (1.131, 0.6029, -0.237), (0.8172, 0.6426, -0.237), (0.9452, 0.001835, -0.237), (0.7518, 0.4928, -0.237), (1.211, 1.042, -0.237), (0.8974, 1.081, -0.237)], [], [(14, 13, 3, 7), (6, 2, 5, 8), (15, 17, 18, 16), (12, 14, 7, 1), (17, 19, 20, 18), (8, 5, 10, 11), (2, 15, 16, 5), (11, 10, 13, 14), (0, 6, 8, 11, 14, 12, 9, 4), (5, 21, 22, 10), (21, 23, 24, 22), (23, 25, 26, 24), (10, 27, 28, 13), (27, 29, 30, 28), (29, 31, 32, 30), (13, 34, 33, 3), (34, 36, 35, 33), (36, 38, 37, 35), (42, 40, 39, 41), (7, 42, 41, 1), (40, 44, 43, 39), (59, 52, 48, 58), (51, 53, 50, 47), (60, 61, 63, 62), (57, 46, 52, 59), (62, 63, 65, 64), (53, 56, 55, 50), (47, 50, 61, 60), (56, 59, 58, 55), (45, 49, 54, 57, 59, 56, 53, 51), (50, 55, 67, 66), (66, 67, 69, 68), (68, 69, 71, 70), (55, 58, 73, 72), (72, 73, 75, 74), (74, 75, 77, 76), (58, 48, 78, 79), (79, 78, 80, 81), (81, 80, 82, 83), (87, 86, 84, 85), (52, 46, 86, 87), (85, 84, 88, 89), (6, 0, 45, 51), (18, 20, 65, 63), (35, 37, 82, 80), (12, 1, 46, 57), (19, 17, 62, 64), (38, 36, 81, 83), (28, 30, 75, 73), (7, 3, 48, 52), (29, 27, 72, 74), (10, 22, 67, 55), (41, 39, 84, 86), (9, 12, 57, 54), (32, 31, 76, 77), (0, 4, 49, 45), (21, 5, 50, 66), (42, 7, 52, 87), (30, 32, 77, 75), (1, 41, 86, 46), (31, 29, 74, 76), (22, 24, 69, 67), (40, 42, 87, 85), (2, 6, 51, 47), (23, 21, 66, 68), (3, 33, 78, 48), (26, 25, 70, 71), (43, 44, 89, 88), (15, 2, 47, 60), (34, 13, 58, 79), (5, 16, 61, 50), (24, 26, 71, 69), (39, 43, 88, 84), (25, 23, 68, 70), (44, 40, 85, 89), (16, 18, 63, 61), (33, 35, 80, 78), (17, 15, 60, 62), (36, 34, 79, 81), (4, 9, 54, 49), (13, 28, 73, 58), (20, 19, 64, 65), (37, 38, 83, 82), (27, 10, 55, 72)])
_uv = me_plane.uv_layers.new(name='UVMap')
_uv.uv.foreach_set('vector', [0.875, 0.5, 0.875, 1.0, 1.0, 1.0, 1.0, 0.5, 0.0, 0.5, 0.0, 1.0, 0.5, 1.0, 0.5, 0.5, 0.0, 1.0, 0.0, 1.0, 0.5, 1.0, 0.5, 1.0, 0.875, 0.0, 0.875, 0.5, 1.0, 0.5, 1.0, 0.0, 0.0, 1.0, 0.0, 1.0, 0.5, 1.0, 0.5, 1.0, 0.5, 0.5, 0.5, 1.0, 0.75, 1.0, 0.75, 0.5, 0.0, 1.0, 0.0, 1.0, 0.5, 1.0, 0.5, 1.0, 0.75, 0.5, 0.75, 1.0, 0.875, 1.0, 0.875, 0.5, 0.0, 0.0, 0.0, 0.5, 0.5, 0.5, 0.75, 0.5, 0.875, 0.5, 0.875, 0.0, 0.75, 0.0, 0.5, 0.0, 0.5, 1.0, 0.5, 1.0, 0.75, 1.0, 0.75, 1.0, 0.5, 1.0, 0.5, 1.0, 0.75, 1.0, 0.75, 1.0, 0.5, 1.0, 0.5, 1.0, 0.75, 1.0, 0.75, 1.0, 0.75, 1.0, 0.75, 1.0, 0.875, 1.0, 0.875, 1.0, 0.75, 1.0, 0.75, 1.0, 0.875, 1.0, 0.875, 1.0, 0.75, 1.0, 0.75, 1.0, 0.875, 1.0, 0.875, 1.0, 0.875, 1.0, 0.875, 1.0, 1.0, 1.0, 1.0, 1.0, 0.875, 1.0, 0.875, 1.0, 1.0, 1.0, 1.0, 1.0, 0.875, 1.0, 0.875, 1.0, 1.0, 1.0, 1.0, 1.0, 1.0, 0.5, 1.0, 0.5, 1.0, 0.0, 1.0, 0.0, 1.0, 0.5, 1.0, 0.5, 1.0, 0.0, 1.0, 0.0, 1.0, 0.5, 1.0, 0.5, 1.0, 0.0, 1.0, 0.0, 0.875, 0.5, 1.0, 0.5, 1.0, 1.0, 0.875, 1.0, 0.0, 0.5, 0.5, 0.5, 0.5, 1.0, 0.0, 1.0, 0.0, 1.0, 0.5, 1.0, 0.5, 1.0, 0.0, 1.0, 0.875, 0.0, 1.0, 0.0, 1.0, 0.5, 0.875, 0.5, 0.0, 1.0, 0.5, 1.0, 0.5, 1.0, 0.0, 1.0, 0.5, 0.5, 0.75, 0.5, 0.75, 1.0, 0.5, 1.0, 0.0, 1.0, 0.5, 1.0, 0.5, 1.0, 0.0, 1.0, 0.75, 0.5, 0.875, 0.5, 0.875, 1.0, 0.75, 1.0, 0.0, 0.0, 0.5, 0.0, 0.75, 0.0, 0.875, 0.0, 0.875, 0.5, 0.75, 0.5, 0.5, 0.5, 0.0, 0.5, 0.5, 1.0, 0.75, 1.0, 0.75, 1.0, 0.5, 1.0, 0.5, 1.0, 0.75, 1.0, 0.75, 1.0, 0.5, 1.0, 0.5, 1.0, 0.75, 1.0, 0.75, 1.0, 0.5, 1.0, 0.75, 1.0, 0.875, 1.0, 0.875, 1.0, 0.75, 1.0, 0.75, 1.0, 0.875, 1.0, 0.875, 1.0, 0.75, 1.0, 0.75, 1.0, 0.875, 1.0, 0.875, 1.0, 0.75, 1.0, 0.875, 1.0, 1.0, 1.0, 1.0, 1.0, 0.875, 1.0, 0.875, 1.0, 1.0, 1.0, 1.0, 1.0, 0.875, 1.0, 0.875, 1.0, 1.0, 1.0, 1.0, 1.0, 0.875, 1.0, 1.0, 0.5, 1.0, 0.0, 1.0, 0.0, 1.0, 0.5, 1.0, 0.5, 1.0, 0.0, 1.0, 0.0, 1.0, 0.5, 1.0, 0.5, 1.0, 0.0, 1.0, 0.0, 1.0, 0.5, 0.0, 0.5, 0.0, 0.0, 0.0, 0.0, 0.0, 0.5, 0.5, 1.0, 0.5, 1.0, 0.5, 1.0, 0.5, 1.0, 1.0, 1.0, 1.0, 1.0, 1.0, 1.0, 1.0, 1.0, 0.875, 0.0, 1.0, 0.0, 1.0, 0.0, 0.875, 0.0, 0.0, 1.0, 0.0, 1.0, 0.0, 1.0, 0.0, 1.0, 0.875, 1.0, 0.875, 1.0, 0.875, 1.0, 0.875, 1.0, 0.875, 1.0, 0.875, 1.0, 0.875, 1.0, 0.875, 1.0, 1.0, 0.5, 1.0, 1.0, 1.0, 1.0, 1.0, 0.5, 0.75, 1.0, 0.75, 1.0, 0.75, 1.0, 0.75, 1.0, 0.75, 1.0, 0.75, 1.0, 0.75, 1.0, 0.75, 1.0, 1.0, 0.0, 1.0, 0.0, 1.0, 0.0, 1.0, 0.0, 0.75, 0.0, 0.875, 0.0, 0.875, 0.0, 0.75, 0.0, 0.875, 1.0, 0.75, 1.0, 0.75, 1.0, 0.875, 1.0, 0.0, 0.0, 0.5, 0.0, 0.5, 0.0, 0.0, 0.0, 0.5, 1.0, 0.5, 1.0, 0.5, 1.0, 0.5, 1.0, 1.0, 0.5, 1.0, 0.5, 1.0, 0.5, 1.0, 0.5, 0.875, 1.0, 0.875, 1.0, 0.875, 1.0, 0.875, 1.0, 1.0, 0.0, 1.0, 0.0, 1.0, 0.0, 1.0, 0.0, 0.75, 1.0, 0.75, 1.0, 0.75, 1.0, 0.75, 1.0, 0.75, 1.0, 0.75, 1.0, 0.75, 1.0, 0.75, 1.0, 1.0, 0.5, 1.0, 0.5, 1.0, 0.5, 1.0, 0.5, 0.0, 1.0, 0.0, 0.5, 0.0, 0.5, 0.0, 1.0, 0.5, 1.0, 0.5, 1.0, 0.5, 1.0, 0.5, 1.0, 1.0, 1.0, 1.0, 1.0, 1.0, 1.0, 1.0, 1.0, 0.75, 1.0, 0.5, 1.0, 0.5, 1.0, 0.75, 1.0, 1.0, 0.0, 1.0, 0.5, 1.0, 0.5, 1.0, 0.0, 0.0, 1.0, 0.0, 1.0, 0.0, 1.0, 0.0, 1.0, 0.875, 1.0, 0.875, 1.0, 0.875, 1.0, 0.875, 1.0, 0.5, 1.0, 0.5, 1.0, 0.5, 1.0, 0.5, 1.0, 0.75, 1.0, 0.75, 1.0, 0.75, 1.0, 0.75, 1.0, 1.0, 0.0, 1.0, 0.0, 1.0, 0.0, 1.0, 0.0, 0.5, 1.0, 0.5, 1.0, 0.5, 1.0, 0.5, 1.0, 1.0, 0.5, 1.0, 0.5, 1.0, 0.5, 1.0, 0.5, 0.5, 1.0, 0.5, 1.0, 0.5, 1.0, 0.5, 1.0, 1.0, 1.0, 1.0, 1.0, 1.0, 1.0, 1.0, 1.0, 0.0, 1.0, 0.0, 1.0, 0.0, 1.0, 0.0, 1.0, 0.875, 1.0, 0.875, 1.0, 0.875, 1.0, 0.875, 1.0, 0.5, 0.0, 0.75, 0.0, 0.75, 0.0, 0.5, 0.0, 0.875, 1.0, 0.875, 1.0, 0.875, 1.0, 0.875, 1.0, 0.5, 1.0, 0.0, 1.0, 0.0, 1.0, 0.5, 1.0, 1.0, 1.0, 0.875, 1.0, 0.875, 1.0, 1.0, 1.0, 0.75, 1.0, 0.75, 1.0, 0.75, 1.0, 0.75, 1.0])
me_plane.use_remesh_fix_poles = True
me_plane.use_remesh_preserve_attributes = False
me_plane.use_mirror_vertex_groups = False
me_plane.update()
me_cube_002 = bpy.data.meshes.new('Cube.002')
me_cube_002.from_pydata([(-0.6108, -1.0, -0.8212), (-0.8359, -1.0, 0.2932), (-0.6108, 1.0, -0.8212), (-0.8359, 1.0, 0.2932), (0.5057, -1.0, -0.7896), (0.4699, -1.0, 0.6592), (0.5057, 1.0, -0.7896), (0.4699, 1.0, 0.6592), (-0.5962, -1.0, 0.3767), (-0.8347, -1.0, 1.726), (-0.5962, 1.0, 0.3767), (-0.8347, 1.0, 1.726), (-0.2832, -1.0, 0.4521), (-0.5819, -1.0, 1.777), (-0.2832, 1.0, 0.4521), (-0.5819, 1.0, 1.777), (-0.2456, -1.0, 0.4863), (-0.4841, -1.0, 1.836), (-0.2456, 1.0, 0.4863), (-0.4841, 1.0, 1.836), (0.0674, -1.0, 0.5616), (-0.2313, -1.0, 1.886), (0.0674, 1.0, 0.5616), (-0.2313, 1.0, 1.886), (0.2292, -1.0, 0.5885), (-0.009323, -1.0, 1.938), (0.2292, 1.0, 0.5885), (-0.009323, 1.0, 1.938), (0.5422, -1.0, 0.6639), (0.2435, -1.0, 1.989), (0.5422, 1.0, 0.6639), (0.2435, 1.0, 1.989), (-0.9176, -1.0, 0.3037), (-1.156, -1.0, 1.653), (-0.9176, 1.0, 0.3037), (-1.156, 1.0, 1.653), (-0.6046, -1.0, 0.379), (-0.9033, -1.0, 1.704), (-0.6046, 1.0, 0.379), (-0.9033, 1.0, 1.704), (0.5417, -1.0, -0.1442), (0.8636, -1.0, 0.7609), (0.5417, 1.0, -0.1442), (0.8636, 1.0, 0.7609), (0.8557, -1.0, -0.149), (1.113, -1.0, 0.7505), (0.8557, 1.0, -0.149), (1.113, 1.0, 0.7505), (-0.7108, -1.0, -0.3263), (-0.7108, 1.0, -0.3263), (0.4898, 1.0, -0.1462), (0.4898, -1.0, -0.1462)], [], [(48, 1, 3, 49), (49, 3, 7, 50), (50, 7, 5, 51), (51, 5, 1, 48), (2, 6, 4, 0), (7, 3, 1, 5), (8, 9, 11, 10), (10, 11, 15, 14), (14, 15, 13, 12), (12, 13, 9, 8), (10, 14, 12, 8), (15, 11, 9, 13), (16, 17, 19, 18), (18, 19, 23, 22), (22, 23, 21, 20), (20, 21, 17, 16), (23, 19, 17, 21), (24, 25, 27, 26), (26, 27, 31, 30), (30, 31, 29, 28), (28, 29, 25, 24), (31, 27, 25, 29), (32, 33, 35, 34), (34, 35, 39, 38), (38, 39, 37, 36), (36, 37, 33, 32), (39, 35, 33, 37), (40, 41, 43, 42), (42, 43, 47, 46), (46, 47, 45, 44), (44, 45, 41, 40), (47, 43, 41, 45), (44, 40, 51, 4), (4, 51, 48, 0), (46, 44, 4, 6), (2, 49, 50, 6), (0, 48, 49, 2), (40, 42, 50, 51), (42, 46, 6, 50)])
_uv = me_cube_002.uv_layers.new(name='UVMap')
_uv.uv.foreach_set('vector', [0.486, 0.0, 0.625, 0.0, 0.625, 0.25, 0.486, 0.25, 0.486, 0.25, 0.625, 0.25, 0.625, 0.5, 0.486, 0.5, 0.486, 0.5, 0.625, 0.5, 0.625, 0.75, 0.486, 0.75, 0.486, 0.75, 0.625, 0.75, 0.625, 1.0, 0.486, 1.0, 0.125, 0.5, 0.375, 0.5, 0.375, 0.75, 0.125, 0.75, 0.625, 0.5, 0.875, 0.5, 0.875, 0.75, 0.625, 0.75, 0.375, 0.0, 0.625, 0.0, 0.625, 0.25, 0.375, 0.25, 0.375, 0.25, 0.625, 0.25, 0.625, 0.5, 0.375, 0.5, 0.375, 0.5, 0.625, 0.5, 0.625, 0.75, 0.375, 0.75, 0.375, 0.75, 0.625, 0.75, 0.625, 1.0, 0.375, 1.0, 0.125, 0.5, 0.375, 0.5, 0.375, 0.75, 0.125, 0.75, 0.625, 0.5, 0.875, 0.5, 0.875, 0.75, 0.625, 0.75, 0.375, 0.0, 0.625, 0.0, 0.625, 0.25, 0.375, 0.25, 0.375, 0.25, 0.625, 0.25, 0.625, 0.5, 0.375, 0.5, 0.375, 0.5, 0.625, 0.5, 0.625, 0.75, 0.375, 0.75, 0.375, 0.75, 0.625, 0.75, 0.625, 1.0, 0.375, 1.0, 0.625, 0.5, 0.875, 0.5, 0.875, 0.75, 0.625, 0.75, 0.375, 0.0, 0.625, 0.0, 0.625, 0.25, 0.375, 0.25, 0.375, 0.25, 0.625, 0.25, 0.625, 0.5, 0.375, 0.5, 0.375, 0.5, 0.625, 0.5, 0.625, 0.75, 0.375, 0.75, 0.375, 0.75, 0.625, 0.75, 0.625, 1.0, 0.375, 1.0, 0.625, 0.5, 0.875, 0.5, 0.875, 0.75, 0.625, 0.75, 0.375, 0.0, 0.625, 0.0, 0.625, 0.25, 0.375, 0.25, 0.375, 0.25, 0.625, 0.25, 0.625, 0.5, 0.375, 0.5, 0.375, 0.5, 0.625, 0.5, 0.625, 0.75, 0.375, 0.75, 0.375, 0.75, 0.625, 0.75, 0.625, 1.0, 0.375, 1.0, 0.625, 0.5, 0.875, 0.5, 0.875, 0.75, 0.625, 0.75, 0.375, 0.0, 0.625, 0.0, 0.625, 0.25, 0.375, 0.25, 0.375, 0.25, 0.625, 0.25, 0.625, 0.5, 0.375, 0.5, 0.375, 0.5, 0.625, 0.5, 0.625, 0.75, 0.375, 0.75, 0.375, 0.75, 0.625, 0.75, 0.625, 1.0, 0.375, 1.0, 0.625, 0.5, 0.875, 0.5, 0.875, 0.75, 0.625, 0.75, 0.375, 0.75, 0.375, 1.0, 0.486, 0.75, 0.375, 0.75, 0.375, 0.75, 0.486, 0.75, 0.486, 1.0, 0.375, 1.0, 0.375, 0.5, 0.375, 0.75, 0.375, 0.75, 0.375, 0.5, 0.375, 0.25, 0.486, 0.25, 0.486, 0.5, 0.375, 0.5, 0.375, 0.0, 0.486, 0.0, 0.486, 0.25, 0.375, 0.25, 0.375, 0.0, 0.375, 0.25, 0.486, 0.5, 0.486, 0.75, 0.375, 0.25, 0.375, 0.5, 0.375, 0.5, 0.486, 0.5])
me_cube_002.use_remesh_fix_poles = True
me_cube_002.use_remesh_preserve_attributes = False
me_cube_002.use_mirror_vertex_groups = False
me_cube_002.update()
arm_left_hand = bpy.data.armatures.new('Left hand')  # bones are not reproduced

# ---- objects
ob_light = bpy.data.objects.new('Light', light_light)
ob_camera = bpy.data.objects.new('Camera', cam_camera)
ob_empty = bpy.data.objects.new('Empty', None)
ob_left_hand = bpy.data.objects.new('Left hand', me_cube_003)
ob_left_hand_armature = bpy.data.objects.new('Left hand armature', arm_left_hand)
ob_failed_hands = bpy.data.objects.new('Failed hands', me_cube)
ob_left_hand_from_finger = bpy.data.objects.new('Left hand from finger', me_cube_001)
ob_left_hand_from_plane = bpy.data.objects.new('Left hand from plane', me_plane)
ob_left_hand_made_by_each_part = bpy.data.objects.new('Left hand made by each part', me_cube_002)

# ---- transforms, parenting, visibility, modifiers, constraints
ob_light.location = (4.076, 1.005, 5.904)
ob_light.rotation_euler = (0.6503, 0.05522, 1.866)
ob_light.lock_rotations_4d = False
ob_light.empty_display_type = 'ARROWS'
ob_light.color = (0.0, 0.0, 0.0, 0.0)
ob_light.lineart.crease_threshold = 0.0
ob_camera.location = (7.359, -6.926, 4.958)
ob_camera.rotation_euler = (1.109, 0.0, 0.8149)
ob_camera.lock_rotations_4d = False
ob_camera.empty_display_type = 'ARROWS'
ob_camera.color = (0.0, 0.0, 0.0, 0.0)
ob_camera.display_type = 'WIRE'
ob_camera.lineart.crease_threshold = 0.0
ob_empty.location = (0.0, 0.0, 0.0)
ob_empty.rotation_euler = (1.571, -1.571, -0.0)
ob_empty.empty_display_type = 'IMAGE'
ob_empty.empty_display_size = 5.0
ob_empty.empty_image_depth = 'BACK'
ob_empty.show_empty_image_perspective = False
ob_empty.empty_image_side = 'FRONT'
ob_empty.lineart.crease_threshold = 0.0
ob_left_hand.parent = ob_left_hand_armature
ob_left_hand.matrix_parent_inverse = Matrix(((1.0, -0.0, 0.0, -0.04533), (-0.0, 1.0, -0.0, -7.048e-08), (0.0, -0.0, 1.0, 0.5246), (-0.0, 0.0, -0.0, 1.0)))
ob_left_hand.location = (0.4358, -0.1132, 1.478)
ob_left_hand.lineart.crease_threshold = 0.0
_vg = ob_left_hand.vertex_groups.new(name='Left hand')
for _i, _w in zip([140, 141, 168, 169, 170, 171, 172, 174, 176, 177, 178, 179, 180, 181, 182, 183, 184, 185, 186, 190, 191, 192, 196, 197, 198, 199, 200, 201, 202, 203, 204, 205, 206, 207, 208, 209, 210, 211, 212, 213, 214, 215, 216, 217], [0.08006, 0.03908, 0.9552, 0.0002314, 0.9544, 0.006054, 0.7937, 0.7629, 0.7096, 0.7036, 0.1487, 0.1345, 0.9041, 0.1714, 0.1644, 0.9068, 0.9421, 0.998, 0.9804, 0.9808, 0.9932, 0.9267, 0.6561, 0.9401, 0.7897, 0.7835, 0.9234, 0.6552, 0.9506, 0.9641, 0.6959, 0.7198, 0.9727, 0.9531, 0.1336, 0.14, 0.05235, 0.03315, 0.1014, 0.1308, 0.1243, 0.1296, 0.1286, 0.09251]): _vg.add([_i], _w, 'REPLACE')
_vg = ob_left_hand.vertex_groups.new(name='Bone.002')
for _i, _w in zip([138, 139, 140, 141, 142, 143, 146, 147, 148, 149, 151, 152, 153, 154, 155, 164, 165, 166, 167, 172, 174, 178, 179, 181, 182, 184, 192, 196, 201, 203, 204, 205, 210, 211, 217], [0.1258, 0.09842, 0.8282, 0.9007, 0.05241, 0.02701, 0.8994, 0.86, 0.07765, 0.03176, 0.05094, 0.966, 0.9649, 0.9313, 0.9541, 0.5282, 0.5332, 0.8095, 0.9017, 0.1942, 0.2266, 0.7006, 0.7443, 0.8121, 0.8213, 0.04696, 0.06634, 0.1894, 0.1686, 0.00064, 0.2697, 0.2469, 0.08415, 0.1104, 0.002341]): _vg.add([_i], _w, 'REPLACE')
_vg = ob_left_hand.vertex_groups.new(name='Bone.003')
for _i, _w in zip([138, 139, 142, 143, 144, 145, 146, 147, 148, 149, 150, 151, 154, 156, 157, 158, 159, 160, 161, 162, 163, 164, 165, 166, 167], [0.8729, 0.9005, 0.9471, 0.9611, 0.9848, 0.9956, 0.09014, 0.1309, 0.9221, 0.959, 0.9862, 0.9487, 0.03765, 0.9784, 0.9948, 0.9807, 0.996, 0.9916, 0.9983, 0.9923, 0.9987, 0.4712, 0.4654, 0.1865, 0.09515]): _vg.add([_i], _w, 'REPLACE')
_vg = ob_left_hand.vertex_groups.new(name='Left hand - index finger - metacarpophalangeal joint')
for _i, _w in zip([1, 3, 4, 5, 13, 15, 17, 19, 20, 21, 22, 49, 51, 55, 140, 141, 173, 175, 178, 179, 189, 193, 196, 201, 204, 205, 210, 211, 212, 213, 216, 217], [0.8307, 0.8526, 0.005043, 0.02876, 0.915, 0.9515, 0.9412, 0.9087, 0.006351, 0.03265, 0.0276, 0.05321, 0.008137, 0.006996, 0.06724, 0.02147, 0.939, 0.9536, 0.132, 0.1107, 0.2562, 0.2777, 0.1231, 0.1395, 0.00223, 0.001668, 0.8289, 0.8099, 0.656, 0.09768, 0.0902, 0.6655]): _vg.add([_i], _w, 'REPLACE')
_vg = ob_left_hand.vertex_groups.new(name='Left hand - index finger - proximal interphalangeal joint')
for _i, _w in zip([0, 1, 2, 3, 4, 5, 6, 10, 11, 12, 13, 14, 15, 17, 18, 19, 20, 21, 22, 23, 24, 32, 33, 34, 35], [0.1021, 0.06816, 0.06941, 0.02769, 0.9673, 0.9519, 0.01779, 0.95, 0.9236, 0.09573, 0.06736, 0.05889, 0.02407, 0.00136, 0.05646, 0.01735, 0.9697, 0.9544, 0.9548, 0.9778, 0.01346, 0.9556, 0.9288, 0.9256, 0.9677]): _vg.add([_i], _w, 'REPLACE')
_vg = ob_left_hand.vertex_groups.new(name='Left hand - index finger - distal interphalangeal joint')
for _i, _w in zip([0, 2, 6, 7, 8, 9, 10, 11, 12, 14, 16, 18, 24, 25, 26, 27, 28, 29, 30, 31, 32, 33, 34, 35], [0.8976, 0.9305, 0.966, 0.9809, 0.9767, 0.9817, 0.04721, 0.07361, 0.904, 0.941, 0.995, 0.9434, 0.9682, 0.9842, 0.9788, 0.998, 0.9776, 0.983, 0.9833, 0.9865, 0.03637, 0.06864, 0.07169, 0.01287]): _vg.add([_i], _w, 'REPLACE')
_vg = ob_left_hand.vertex_groups.new(name='Left hand - middle finger - metacarpophalangeal joint')
for _i, _w in zip([1, 3, 17, 19, 37, 39, 40, 41, 49, 51, 53, 55, 56, 57, 85, 87, 91, 188, 189, 193, 194, 200, 201, 210, 211, 212, 213, 214, 215, 216, 217], [0.09397, 0.1023, 0.009644, 0.05129, 0.8131, 0.8275, 0.007436, 0.02513, 0.893, 0.9197, 0.914, 0.8648, 0.003426, 0.01727, 0.04522, 0.04158, 0.02006, 0.2929, 0.6984, 0.6643, 0.2716, 0.003768, 0.00262, 0.00385, 0.007005, 0.1914, 0.5393, 0.07305, 0.07984, 0.5414, 0.1799]): _vg.add([_i], _w, 'REPLACE')
_vg = ob_left_hand.vertex_groups.new(name='Left hand - middle finger - proximal interphalangeal joint')
for _i, _w in zip([36, 37, 38, 39, 40, 41, 42, 46, 47, 48, 49, 50, 51, 54, 55, 56, 57, 58, 59, 60, 68, 69, 70, 71], [0.1032, 0.05817, 0.0725, 0.01227, 0.9652, 0.9538, 0.004323, 0.9533, 0.9296, 0.09519, 0.01777, 0.0646, 0.02973, 0.03235, 0.02288, 0.9709, 0.961, 0.969, 0.9856, 0.0006499, 0.9648, 0.9428, 0.9122, 0.9623]): _vg.add([_i], _w, 'REPLACE')
_vg = ob_left_hand.vertex_groups.new(name='Left hand - middle finger - distal interphalangeal joint')
for _i, _w in zip([36, 38, 42, 43, 44, 45, 46, 47, 48, 50, 52, 54, 60, 61, 62, 63, 64, 65, 66, 67, 68, 69, 70, 71], [0.8966, 0.9274, 0.9728, 0.9865, 0.9832, 0.9867, 0.04066, 0.06808, 0.9046, 0.9353, 0.9952, 0.9587, 0.9746, 0.9871, 0.9872, 0.9942, 0.9842, 0.9874, 0.9887, 0.9892, 0.01787, 0.05503, 0.0862, 0.0251]): _vg.add([_i], _w, 'REPLACE')
_vg = ob_left_hand.vertex_groups.new(name='Left hand - ring finger - metacarpophalangeal joint')
for _i, _w in zip([37, 39, 53, 55, 73, 75, 77, 85, 87, 89, 91, 93, 94, 109, 119, 121, 123, 125, 187, 188, 194, 195, 213, 214, 215, 216], [0.1113, 0.1257, 0.03465, 0.06248, 0.891, 0.9184, 0.01639, 0.8623, 0.9041, 0.9299, 0.896, 0.01999, 0.01619, 0.003192, 0.1946, 0.1588, 0.07057, 0.112, 0.5935, 0.6397, 0.6527, 0.5848, 0.134, 0.1114, 0.1307, 0.1362]): _vg.add([_i], _w, 'REPLACE')
_vg = ob_left_hand.vertex_groups.new(name='Left hand - ring finger - proximal interphalangeal joint')
for _i, _w in zip([72, 73, 74, 76, 77, 78, 82, 83, 84, 85, 86, 87, 90, 91, 92, 93, 94, 95, 96, 104, 105, 106, 107], [0.09023, 0.04172, 0.05314, 0.9757, 0.9618, 0.006591, 0.9612, 0.9351, 0.09358, 0.07247, 0.05969, 0.02494, 0.05362, 0.005386, 0.9741, 0.9594, 0.9613, 0.9831, 0.009837, 0.9558, 0.9313, 0.9328, 0.9731]): _vg.add([_i], _w, 'REPLACE')
_vg = ob_left_hand.vertex_groups.new(name='Left hand - ring finger -  distal interphalangeal joint')
for _i, _w in zip([72, 74, 78, 79, 80, 81, 82, 83, 84, 86, 88, 90, 96, 97, 98, 99, 100, 101, 102, 103, 104, 105, 106, 107], [0.9096, 0.9468, 0.9716, 0.9892, 0.9801, 0.986, 0.02587, 0.06296, 0.9062, 0.9402, 0.9938, 0.9463, 0.97, 0.9862, 0.9806, 0.9965, 0.9802, 0.9846, 0.9844, 0.9873, 0.03643, 0.06655, 0.06507, 0.002691]): _vg.add([_i], _w, 'REPLACE')
_vg = ob_left_hand.vertex_groups.new(name='Left hand - pinky finger - metacarpophalangeal joint')
for _i, _w in zip([73, 75, 91, 109, 111, 112, 113, 117, 119, 121, 123, 125, 126, 127, 128, 129, 136, 137, 168, 169, 170, 171, 176, 177, 180, 183, 187, 195, 198, 199, 202, 207, 208, 209, 213, 214, 215, 216], [0.04271, 0.05014, 0.0141, 0.9538, 0.9731, 0.9422, 0.8837, 0.03281, 0.6965, 0.7852, 0.9103, 0.8662, 0.1591, 0.2384, 0.7262, 0.8742, 0.06903, 0.003476, 0.02867, 0.9522, 0.03037, 0.9415, 0.2682, 0.2779, 0.08642, 0.08357, 0.3523, 0.3418, 0.1674, 0.1667, 0.0221, 0.02187, 0.8323, 0.8317, 0.09068, 0.6712, 0.6412, 0.09484]): _vg.add([_i], _w, 'REPLACE')
_vg = ob_left_hand.vertex_groups.new(name='Left hand - pinky finger - proximal interphalangeal joint')
for _i, _w in zip([108, 110, 112, 113, 114, 116, 117, 118, 119, 121, 124, 126, 127, 128, 129, 132, 134, 135, 136, 137, 220, 221], [0.08389, 0.01819, 0.02482, 0.07733, 0.008668, 0.498, 0.4664, 0.01346, 0.0832, 0.03199, 0.08526, 0.7971, 0.6724, 0.2304, 0.1098, 0.001516, 0.1678, 0.2216, 0.5414, 0.7786, 0.03034, 0.02381]): _vg.add([_i], _w, 'REPLACE')
_vg = ob_left_hand.vertex_groups.new(name='Left hand - pinky finger -  distal interphalangeal joint')
for _i, _w in zip([108, 110, 113, 114, 115, 116, 117, 118, 120, 122, 124, 126, 127, 128, 130, 131, 132, 133, 134, 135, 136, 137, 218, 219, 220, 221, 222, 223], [0.908, 0.9643, 0.01511, 0.9677, 0.9796, 0.4845, 0.4917, 0.9657, 0.9841, 0.9766, 0.9048, 0.02232, 0.07033, 0.007931, 0.9768, 0.9844, 0.9715, 0.9842, 0.8199, 0.758, 0.3879, 0.1943, 0.9859, 0.9974, 0.9557, 0.959, 0.9913, 0.9763]): _vg.add([_i], _w, 'REPLACE')
_m = ob_left_hand.modifiers.new('Subdivision', 'SUBSURF')
_m.uv_smooth = 'PRESERVE_CORNERS'
_m.show_only_control_edges = False
_m = ob_left_hand.modifiers.new('Armature', 'ARMATURE')
_m.object = ob_left_hand_armature
ob_left_hand_armature.location = (0.04533, 7.048e-08, -0.5246)
ob_left_hand_armature.show_in_front = True
ob_left_hand_armature.lineart.crease_threshold = 0.0
ob_failed_hands.location = (0.0, 0.0, 0.0)
ob_failed_hands.lineart.crease_threshold = 0.0
ob_left_hand_from_finger.location = (0.4141, -2.054e-07, 1.506)
ob_left_hand_from_finger.scale = (0.1683, 0.1132, 0.6146)
ob_left_hand_from_finger.lineart.crease_threshold = 0.0
ob_left_hand_from_plane.location = (0.0, 0.0, 0.0)
ob_left_hand_from_plane.rotation_euler = (1.571, 0.0, 0.0)
ob_left_hand_from_plane.lineart.crease_threshold = 0.0
ob_left_hand_made_by_each_part.location = (0.09366, -0.1132, 0.2552)
ob_left_hand_made_by_each_part.scale = (1.0, -0.192, 1.0)
ob_left_hand_made_by_each_part.lineart.crease_threshold = 0.0

# ---- collection membership
col_collection.objects.link(ob_light)
col_collection.objects.link(ob_camera)
col_collection.objects.link(ob_empty)
col_collection.objects.link(ob_left_hand)
col_collection.objects.link(ob_left_hand_armature)
col_hand.objects.link(ob_failed_hands)
col_hand.objects.link(ob_left_hand_from_finger)
col_hand.objects.link(ob_left_hand_from_plane)
col_hand.objects.link(ob_left_hand_made_by_each_part)

# ---- scene / render settings (as saved in the file)
scene.camera = ob_camera
scene.frame_start = 1; scene.frame_end = 250; scene.frame_set(114)
scene.render.engine = 'BLENDER_EEVEE_NEXT'
scene.cycles.use_denoising = False
scene.cycles.samples = 128
scene.cycles.sampling_pattern = 'TABULATED_SOBOL'
scene.cycles.use_adaptive_sampling = False
scene.cycles.use_light_tree = False
scene.view_settings.view_transform = 'Filmic'
bpy.context.view_layer.update()
